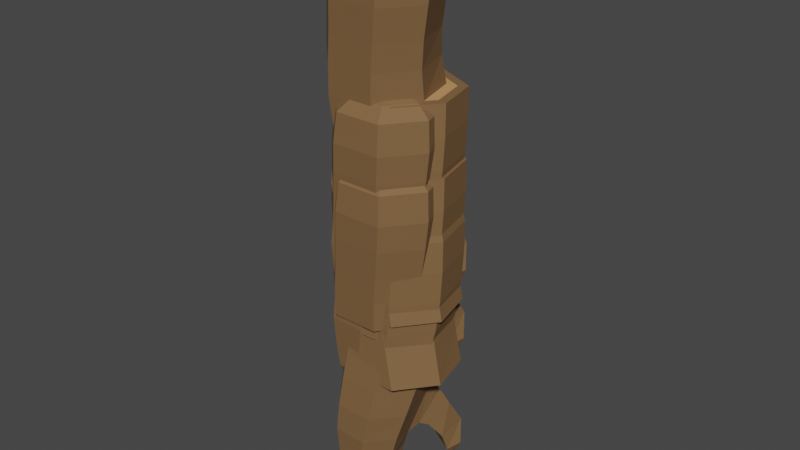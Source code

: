 # Source: Root.blend  (saved by Blender 2.81.16; exported with 4.5.12 LTS)
import bpy
from mathutils import Matrix  # noqa: F401  (used for matrix-valued properties, if any)

bpy.ops.wm.read_factory_settings(use_empty=True)
scene = bpy.context.scene
scene.name = 'Scene'

# ---- collections
col_collection = bpy.data.collections.new('Collection'); scene.collection.children.link(col_collection)

# ---- materials (node trees are filled in below, after node groups)
mat_material = bpy.data.materials.new('Material')
mat_material.alpha_threshold = 0.0
mat_material.use_transparent_shadow = False
mat_material.line_color = (0.0, 0.0, 0.0, 1.0)
mat_material_001 = bpy.data.materials.new('Material.001')
mat_material_001.use_transparent_shadow = False
mat_material_002 = bpy.data.materials.new('Material.002')
mat_material_002.use_transparent_shadow = False

# ---- material node trees
mat_material.use_nodes = True; mat_material.node_tree.nodes.clear()
_N = mat_material.node_tree.nodes; _L = mat_material.node_tree.links
n0 = _N.new('ShaderNodeOutputMaterial'); n0.name = 'Material Output'; n0.location = (300, 300)
n1 = _N.new('ShaderNodeBsdfPrincipled'); n1.name = 'Principled BSDF'; n1.location = (10, 300)
n1.distribution = 'GGX'
n1.subsurface_method = 'BURLEY'
n1.inputs[0].default_value = (0.2122, 0.1144, 0.04519, 1.0)
n1.inputs[2].default_value = 0.8
n1.inputs[3].default_value = 1.45
n1.inputs[27].default_value = (0.0, 0.0, 0.0, 1.0)
n1.inputs[28].default_value = 1.0
_L.new(n1.outputs[0], n0.inputs[0])
n0.is_active_output = True
mat_material_001.use_nodes = True; mat_material_001.node_tree.nodes.clear()
_N = mat_material_001.node_tree.nodes; _L = mat_material_001.node_tree.links
n0 = _N.new('ShaderNodeOutputMaterial'); n0.name = 'Material Output'; n0.location = (300, 300)
n1 = _N.new('ShaderNodeBsdfPrincipled'); n1.name = 'Principled BSDF'; n1.location = (10, 300)
n1.distribution = 'GGX'
n1.subsurface_method = 'BURLEY'
n1.inputs[0].default_value = (0.06998, 0.0664, 0.01054, 1.0)
n1.inputs[2].default_value = 0.8
n1.inputs[3].default_value = 1.45
n1.inputs[27].default_value = (0.0, 0.0, 0.0, 1.0)
n1.inputs[28].default_value = 1.0
_L.new(n1.outputs[0], n0.inputs[0])
n0.is_active_output = True
mat_material_002.use_nodes = True; mat_material_002.node_tree.nodes.clear()
_N = mat_material_002.node_tree.nodes; _L = mat_material_002.node_tree.links
n0 = _N.new('ShaderNodeOutputMaterial'); n0.name = 'Material Output'; n0.location = (300, 300)
n1 = _N.new('ShaderNodeBsdfPrincipled'); n1.name = 'Principled BSDF'; n1.location = (10, 300)
n1.distribution = 'GGX'
n1.subsurface_method = 'BURLEY'
n1.inputs[0].default_value = (0.5596, 0.294, 0.1099, 1.0)
n1.inputs[2].default_value = 0.8
n1.inputs[3].default_value = 1.45
n1.inputs[27].default_value = (0.0, 0.0, 0.0, 1.0)
n1.inputs[28].default_value = 1.0
_L.new(n1.outputs[0], n0.inputs[0])
n0.is_active_output = True

# ---- world
world_world = bpy.data.worlds.new('World'); scene.world = world_world
world_world.use_nodes = True; world_world.node_tree.nodes.clear()
_N = world_world.node_tree.nodes; _L = world_world.node_tree.links
n0 = _N.new('ShaderNodeOutputWorld'); n0.name = 'World Output'; n0.location = (300, 300)
n1 = _N.new('ShaderNodeBackground'); n1.name = 'Background'; n1.location = (10, 300)
n1.inputs[0].default_value = (0.05088, 0.05088, 0.05088, 1.0)
_L.new(n1.outputs[0], n0.inputs[0])
n0.is_active_output = True
world_world.color = (0.05088, 0.05088, 0.05088)
world_world.use_sun_shadow = False
world_world.sun_shadow_jitter_overblur = 0.0

# ---- meshes
me_circle = bpy.data.meshes.new('Circle')
me_circle.from_pydata([(-0.5603, 0.06952, -4.743), (-0.8313, -0.06307, -4.74), (-0.8936, -0.3556, -4.738), (-0.7058, -0.5903, -4.737), (-0.4057, -0.5955, -4.739), (-0.2151, -0.3628, -4.742), (-0.2832, -0.064, -4.744), (0.02618, -0.1818, 5.363), (-0.1246, -0.2496, 5.365), (-0.1499, -0.4025, 5.363), (-0.04414, -0.5252, 5.361), (0.1168, -0.5251, 5.36), (0.2142, -0.4025, 5.36), (0.175, -0.2498, 5.361), (-1.11, -0.4213, -4.049), (-1.146, -0.4224, -3.519), (-1.125, -0.3749, -2.981), (-1.062, -0.3224, -2.426), (-0.9881, -0.2604, -1.847), (-0.947, -0.2232, -1.259), (-0.9399, -0.2171, -0.7024), (-0.9212, -0.211, -0.1569), (-0.9033, -0.2062, 0.3768), (-1.009, -0.2041, 0.9275), (-1.1, -0.2036, 1.473), (-1.178, -0.2415, 2.012), (-1.232, -0.3371, 2.547), (-1.2, -0.4058, 3.081), (-1.081, 0.3301, 3.081), (-1.08, 0.4337, 2.547), (-1.001, 0.5441, 2.012), (-0.9258, 0.5704, 1.474), (-0.8351, 0.5718, 0.9283), (-0.7242, 0.5775, 0.3771), (-0.7383, 0.5781, -0.1546), (-0.7564, 0.5644, -0.6982), (-0.7688, 0.5272, -1.254), (-0.8191, 0.4513, -1.844), (-0.9096, 0.3458, -2.435), (-0.9861, 0.2552, -2.998), (-1.03, 0.145, -3.533), (-1.01, 0.06808, -4.055), (-0.5556, 0.2918, -4.064), (-0.279, 0.6903, -2.441), (-0.1512, 0.7738, -1.838), (-0.06819, 0.8636, -1.247), (-0.02959, 0.9132, -0.6936), (-0.006796, 0.9296, -0.1522), (7.363e-10, 0.9262, 0.3771), (-0.1144, 0.9172, 0.9275), (-0.2083, 0.9148, 1.473), (-0.2741, 0.9008, 2.012), (-0.34, 0.7997, 2.547), (-0.3633, 0.6686, 3.081), (0.395, 0.3343, 3.08), (0.408, 0.4586, 2.546), (0.4554, 0.5593, 2.011), (0.512, 0.5704, 1.472), (0.6111, 0.5718, 0.9256), (0.7241, 0.5775, 0.3771), (0.7226, 0.5792, -0.1513), (0.6935, 0.5668, -0.6917), (0.6271, 0.531, -1.244), (0.5117, 0.4568, -1.834), (0.3561, 0.3885, -2.442), (-0.08595, 0.06544, -4.067), (0.0296, -0.4395, -4.061), (0.1771, -0.4444, -3.546), (0.3412, -0.3983, -3.011), (0.4976, -0.329, -2.44), (0.6634, -0.2552, -1.838), (0.7932, -0.2185, -1.247), (0.8689, -0.2138, -0.6937), (0.9014, -0.2093, -0.1523), (0.903, -0.2061, 0.3771), (0.7955, -0.2041, 0.9239), (0.6928, -0.2036, 1.471), (0.6381, -0.2224, 2.01), (0.6061, -0.3262, 2.545), (0.6286, -0.414, 3.079), (0.1779, -0.9936, 3.079), (0.1264, -0.938, 2.545), (0.1365, -0.8552, 2.01), (0.1979, -0.8242, 1.471), (0.2993, -0.8263, 0.9239), (0.4018, -0.8345, 0.3771), (0.3943, -0.8424, -0.1547), (0.3641, -0.8411, -0.6984), (0.306, -0.821, -1.254), (0.1973, -0.8223, -1.844), (0.05993, -0.8623, -2.433), (-0.05909, -0.8972, -2.993), (-0.194, -0.8946, -3.528), (-0.2924, -0.8272, -4.052), (-0.795, -0.8137, -4.048), (-0.7789, -0.8788, -3.517), (-0.7113, -0.8883, -2.979), (-0.6291, -0.8623, -2.424), (-0.5354, -0.8283, -1.847), (-0.4687, -0.8232, -1.26), (-0.4412, -0.8427, -0.7025), (-0.4171, -0.8433, -0.157), (-0.4022, -0.8346, 0.3768), (-0.5039, -0.8263, 0.9256), (-0.6001, -0.8242, 1.472), (-0.6704, -0.862, 2.011), (-0.6855, -0.9356, 2.546), (-0.6319, -0.9853, 3.08), (-0.5657, -0.2684, -4.956), (0.03267, -0.3636, 5.385), (0.4136, 1.067, -3.863), (-0.02442, 1.246, -3.955), (0.1681, 0.4442, -3.754), (0.3717, 0.7542, -3.36), (-0.1792, 1.047, -3.421), (-0.3179, 0.723, -3.78), (-0.09443, 0.8692, -4.138), (0.2861, 0.6832, -4.093), (0.1267, 1.041, -4.59), (0.1718, 1.173, -4.559), (0.345, 1.081, -4.55), (0.2789, 0.9555, -4.597), (0.2665, 1.067, -4.64), (0.8571, -0.5315, 5.029), (-0.08357, 0.5232, 5.033), (-0.9064, -0.5231, 5.033), (-0.3799, -1.107, 5.031), (-0.774, 0.2042, 5.034), (0.6402, 0.1935, 5.031), (0.4056, -1.108, 5.029), (-0.8928, 0.25, 4.537), (-0.968, 0.261, 4.06), (-1.035, 0.2797, 3.541), (0.6213, 0.2352, 4.535), (0.5413, 0.2463, 4.057), (0.4444, 0.2715, 3.539), (0.3996, -1.131, 4.533), (0.3421, -1.094, 4.056), (0.252, -1.037, 3.538), (-0.5639, -1.028, 3.539), (-0.4943, -1.086, 4.057), (-0.4415, -1.126, 4.535), (0.6952, -0.4656, 3.538), (0.7985, -0.5059, 4.056), (0.869, -0.5286, 4.533), (-0.323, 0.6063, 3.541), (-0.2422, 0.5907, 4.059), (-0.1602, 0.5846, 4.537), (-1.143, -0.4486, 3.541), (-1.082, -0.4873, 4.059), (-1.019, -0.5139, 4.537), (-0.6149, -0.486, 5.227), (-0.01696, 0.2698, 5.227), (0.6354, -0.4887, 5.223), (-0.2503, -0.9073, 5.225), (0.3058, -0.9072, 5.223), (0.4926, 0.03439, 5.225), (-0.5119, 0.03844, 5.228), (0.1087, 1.21, -4.397), (0.03115, 0.964, -4.446), (0.4253, 1.047, -4.379), (0.3089, 0.8104, -4.446), (-0.9726, 0.04736, -4.516), (-0.1405, 0.04582, -4.521), (-0.3264, -0.7606, -4.515), (-1.066, -0.3963, -4.513), (-0.5615, 0.2487, -4.52), (-0.0371, -0.4078, -4.519), (-0.7817, -0.7522, -4.513), (-0.4594, 0.5303, -3.672), (-0.614, 0.3606, -3.759), (-0.4085, 0.7057, -2.71), (-0.3028, 0.8453, -3.018), (0.2934, 0.5749, -3.003), (0.2748, 0.3759, -2.712), (0.01288, 0.06157, -3.765), (0.08447, 0.2845, -3.66)], [], [(2, 1, 108), (12, 13, 109), (157, 151, 9, 8), (156, 152, 7, 13), (155, 153, 12, 11), (151, 154, 10, 9), (152, 157, 8, 7), (153, 156, 13, 12), (154, 155, 11, 10), (168, 164, 93, 94), (94, 93, 92, 95), (95, 92, 91, 96), (96, 91, 90, 97), (97, 90, 89, 98), (98, 89, 88, 99), (99, 88, 87, 100), (100, 87, 86, 101), (101, 86, 85, 102), (102, 85, 84, 103), (103, 84, 83, 104), (104, 83, 82, 105), (105, 82, 81, 106), (106, 81, 80, 107), (167, 163, 65, 66), (66, 65, 175, 67), (173, 176, 112, 113), (69, 64, 63, 70), (70, 63, 62, 71), (71, 62, 61, 72), (72, 61, 60, 73), (73, 60, 59, 74), (74, 59, 58, 75), (75, 58, 57, 76), (76, 57, 56, 77), (77, 56, 55, 78), (78, 55, 54, 79), (166, 162, 41, 42), (169, 172, 114, 115), (174, 171, 43, 64), (172, 173, 113, 114), (43, 38, 37, 44), (44, 37, 36, 45), (45, 36, 35, 46), (46, 35, 34, 47), (47, 34, 33, 48), (48, 33, 32, 49), (49, 32, 31, 50), (50, 31, 30, 51), (51, 30, 29, 52), (52, 29, 28, 53), (165, 168, 94, 14), (14, 94, 95, 15), (15, 95, 96, 16), (16, 96, 97, 17), (17, 97, 98, 18), (18, 98, 99, 19), (19, 99, 100, 20), (20, 100, 101, 21), (21, 101, 102, 22), (22, 102, 103, 23), (23, 103, 104, 24), (24, 104, 105, 25), (25, 105, 106, 26), (26, 106, 107, 27), (164, 167, 66, 93), (93, 66, 67, 92), (92, 67, 68, 91), (91, 68, 69, 90), (90, 69, 70, 89), (89, 70, 71, 88), (88, 71, 72, 87), (87, 72, 73, 86), (86, 73, 74, 85), (85, 74, 75, 84), (84, 75, 76, 83), (83, 76, 77, 82), (82, 77, 78, 81), (81, 78, 79, 80), (163, 166, 42, 65), (176, 169, 115, 112), (68, 174, 64, 69), (171, 39, 38, 43), (64, 43, 44, 63), (63, 44, 45, 62), (62, 45, 46, 61), (61, 46, 47, 60), (60, 47, 48, 59), (59, 48, 49, 58), (58, 49, 50, 57), (57, 50, 51, 56), (56, 51, 52, 55), (55, 52, 53, 54), (162, 165, 14, 41), (41, 14, 15, 40), (40, 15, 16, 39), (39, 16, 17, 38), (38, 17, 18, 37), (37, 18, 19, 36), (36, 19, 20, 35), (35, 20, 21, 34), (34, 21, 22, 33), (33, 22, 23, 32), (32, 23, 24, 31), (31, 24, 25, 30), (30, 25, 26, 29), (29, 26, 27, 28), (11, 12, 109), (0, 6, 108), (5, 4, 108), (3, 2, 108), (1, 0, 108), (6, 5, 108), (4, 3, 108), (13, 7, 109), (8, 9, 109), (10, 11, 109), (159, 158, 119, 118), (9, 10, 109), (7, 8, 109), (42, 41, 40, 170), (170, 40, 39, 171), (67, 175, 174, 68), (114, 113, 110, 111), (115, 114, 111, 116), (112, 115, 116, 117), (113, 112, 117, 110), (119, 120, 122), (158, 160, 120, 119), (161, 159, 118, 121), (160, 161, 121, 120), (144, 133, 128, 123), (120, 121, 122), (121, 118, 122), (118, 119, 122), (141, 136, 129, 126), (147, 130, 127, 124), (150, 141, 126, 125), (136, 144, 123, 129), (133, 147, 124, 128), (130, 150, 125, 127), (28, 27, 148, 132), (132, 148, 149, 131), (131, 149, 150, 130), (54, 53, 145, 135), (135, 145, 146, 134), (134, 146, 147, 133), (80, 79, 142, 138), (138, 142, 143, 137), (137, 143, 144, 136), (27, 107, 139, 148), (148, 139, 140, 149), (149, 140, 141, 150), (53, 28, 132, 145), (145, 132, 131, 146), (146, 131, 130, 147), (107, 80, 138, 139), (139, 138, 137, 140), (140, 137, 136, 141), (79, 54, 135, 142), (142, 135, 134, 143), (143, 134, 133, 144), (126, 129, 155, 154), (123, 128, 156, 153), (124, 127, 157, 152), (125, 126, 154, 151), (129, 123, 153, 155), (128, 124, 152, 156), (127, 125, 151, 157), (110, 117, 161, 160), (117, 116, 159, 161), (111, 110, 160, 158), (116, 111, 158, 159), (1, 2, 165, 162), (6, 0, 166, 163), (4, 5, 167, 164), (2, 3, 168, 165), (0, 1, 162, 166), (5, 6, 163, 167), (3, 4, 164, 168), (170, 171, 172, 169), (174, 175, 176, 173), (169, 176, 175, 170), (171, 174, 173, 172), (65, 42, 170, 175)])
me_circle.polygons.foreach_set('material_index', [0, 1, 0, 0, 0, 0, 0, 0, 0, 0, 0, 0, 0, 0, 0, 0, 0, 0, 0, 0, 0, 0, 0, 0, 0, 0, 0, 0, 0, 0, 0, 0, 0, 0, 0, 0, 0, 0, 0, 0, 0, 0, 0, 0, 0, 0, 0, 0, 0, 0, 0, 0, 0, 0, 0, 0, 0, 0, 0, 0, 0, 0, 0, 0, 0, 0, 0, 0, 0, 0, 0, 0, 0, 0, 0, 0, 0, 0, 0, 0, 0, 0, 0, 0, 0, 0, 0, 0, 0, 0, 0, 0, 0, 0, 0, 0, 0, 0, 0, 0, 0, 0, 0, 0, 0, 0, 1, 0, 0, 0, 0, 0, 0, 1, 1, 1, 0, 1, 1, 0, 0, 0, 0, 0, 0, 0, 0, 0, 0, 0, 0, 0, 0, 0, 0, 0, 0, 0, 0, 0, 0, 0, 0, 0, 0, 0, 0, 0, 0, 0, 0, 0, 0, 0, 0, 0, 0, 0, 0, 0, 0, 0, 0, 0, 0, 0, 0, 0, 0, 0, 0, 0, 0, 0, 0, 0, 0, 0, 0, 0, 0, 0, 0, 0])
_uv = me_circle.uv_layers.new(name='UVMap')
_uv.uv.foreach_set('vector', [0.0, 0.0, 0.0, 0.0, 0.0, 0.0, 0.0, 0.0, 0.0, 0.0, 0.0, 0.0, 0.0, 0.0, 0.0, 0.0, 0.0, 0.0, 0.0, 0.0, 0.0, 0.0, 0.0, 0.0, 0.0, 0.0, 0.0, 0.0, 0.0, 0.0, 0.0, 0.0, 0.0, 0.0, 0.0, 0.0, 0.0, 0.0, 0.0, 0.0, 0.0, 0.0, 0.0, 0.0, 0.0, 0.0, 0.0, 0.0, 0.0, 0.0, 0.0, 0.0, 0.0, 0.0, 0.0, 0.0, 0.0, 0.0, 0.0, 0.0, 0.0, 0.0, 0.0, 0.0, 0.0, 0.0, 0.0, 0.0, 0.0, 0.0, 0.0, 0.0, 0.0, 0.0, 0.0, 0.0, 0.0, 0.0, 0.0, 0.0, 0.0, 0.0, 0.0, 0.0, 0.0, 0.0, 0.0, 0.0, 0.0, 0.0, 0.0, 0.0, 0.0, 0.0, 0.0, 0.0, 0.0, 0.0, 0.0, 0.0, 0.0, 0.0, 0.0, 0.0, 0.0, 0.0, 0.0, 0.0, 0.0, 0.0, 0.0, 0.0, 0.0, 0.0, 0.0, 0.0, 0.0, 0.0, 0.0, 0.0, 0.0, 0.0, 0.0, 0.0, 0.0, 0.0, 0.0, 0.0, 0.0, 0.0, 0.0, 0.0, 0.0, 0.0, 0.0, 0.0, 0.0, 0.0, 0.0, 0.0, 0.0, 0.0, 0.0, 0.0, 0.0, 0.0, 0.0, 0.0, 0.0, 0.0, 0.0, 0.0, 0.0, 0.0, 0.0, 0.0, 0.0, 0.0, 0.0, 0.0, 0.0, 0.0, 0.0, 0.0, 0.0, 0.0, 0.0, 0.0, 0.0, 0.0, 0.0, 0.0, 0.0, 0.0, 0.0, 0.0, 0.0, 0.0, 0.0, 0.0, 0.0, 0.0, 0.0, 0.0, 0.0, 0.0, 0.0, 0.0, 0.0, 0.0, 0.0, 0.0, 0.0, 0.0, 0.0, 0.0, 0.0, 0.0, 0.0, 0.0, 0.0, 0.0, 0.0, 0.0, 0.0, 0.0, 0.0, 0.0, 0.0, 0.0, 0.0, 0.0, 0.0, 0.0, 0.0, 0.0, 0.0, 0.0, 0.0, 0.0, 0.0, 0.0, 0.0, 0.0, 0.0, 0.0, 0.0, 0.0, 0.0, 0.0, 0.0, 0.0, 0.0, 0.0, 0.0, 0.0, 0.0, 0.0, 0.0, 0.0, 0.0, 0.0, 0.0, 0.0, 0.0, 0.0, 0.0, 0.0, 0.0, 0.0, 0.0, 0.0, 0.0, 0.0, 0.0, 0.0, 0.0, 0.0, 0.0, 0.0, 0.0, 0.0, 0.0, 0.0, 0.0, 0.0, 0.0, 0.0, 0.0, 0.0, 0.0, 0.0, 0.0, 0.0, 0.0, 0.0, 0.0, 0.0, 0.0, 0.0, 0.0, 0.0, 0.0, 0.0, 0.0, 0.0, 0.0, 0.0, 0.0, 0.0, 0.0, 0.0, 0.0, 0.0, 0.0, 0.0, 0.0, 0.0, 0.0, 0.0, 0.0, 0.0, 0.0, 0.0, 0.0, 0.0, 0.0, 0.0, 0.0, 0.0, 0.0, 0.0, 0.0, 0.0, 0.0, 0.0, 0.0, 0.0, 0.0, 0.0, 0.0, 0.0, 0.0, 0.0, 0.0, 0.0, 0.0, 0.0, 0.0, 0.0, 0.0, 0.0, 0.0, 0.0, 0.0, 0.0, 0.0, 0.0, 0.0, 0.0, 0.0, 0.0, 0.0, 0.0, 0.0, 0.0, 0.0, 0.0, 0.0, 0.0, 0.0, 0.0, 0.0, 0.0, 0.0, 0.0, 0.0, 0.0, 0.0, 0.0, 0.0, 0.0, 0.0, 0.0, 0.0, 0.0, 0.0, 0.0, 0.0, 0.0, 0.0, 0.0, 0.0, 0.0, 0.0, 0.0, 0.0, 0.0, 0.0, 0.0, 0.0, 0.0, 0.0, 0.0, 0.0, 0.0, 0.0, 0.0, 0.0, 0.0, 0.0, 0.0, 0.0, 0.0, 0.0, 0.0, 0.0, 0.0, 0.0, 0.0, 0.0, 0.0, 0.0, 0.0, 0.0, 0.0, 0.0, 0.0, 0.0, 0.0, 0.0, 0.0, 0.0, 0.0, 0.0, 0.0, 0.0, 0.0, 0.0, 0.0, 0.0, 0.0, 0.0, 0.0, 0.0, 0.0, 0.0, 0.0, 0.0, 0.0, 0.0, 0.0, 0.0, 0.0, 0.0, 0.0, 0.0, 0.0, 0.0, 0.0, 0.0, 0.0, 0.0, 0.0, 0.0, 0.0, 0.0, 0.0, 0.0, 0.0, 0.0, 0.0, 0.0, 0.0, 0.0, 0.0, 0.0, 0.0, 0.0, 0.0, 0.0, 0.0, 0.0, 0.0, 0.0, 0.0, 0.0, 0.0, 0.0, 0.0, 0.0, 0.0, 0.0, 0.0, 0.0, 0.0, 0.0, 0.0, 0.0, 0.0, 0.0, 0.0, 0.0, 0.0, 0.0, 0.0, 0.0, 0.0, 0.0, 0.0, 0.0, 0.0, 0.0, 0.0, 0.0, 0.0, 0.0, 0.0, 0.0, 0.0, 0.0, 0.0, 0.0, 0.0, 0.0, 0.0, 0.0, 0.0, 0.0, 0.0, 0.0, 0.0, 0.0, 0.0, 0.0, 0.0, 0.0, 0.0, 0.0, 0.0, 0.0, 0.0, 0.0, 0.0, 0.0, 0.0, 0.0, 0.0, 0.0, 0.0, 0.0, 0.0, 0.0, 0.0, 0.0, 0.0, 0.0, 0.0, 0.0, 0.0, 0.0, 0.0, 0.0, 0.0, 0.0, 0.0, 0.0, 0.0, 0.0, 0.0, 0.0, 0.0, 0.0, 0.0, 0.0, 0.0, 0.0, 0.0, 0.0, 0.0, 0.0, 0.0, 0.0, 0.0, 0.0, 0.0, 0.0, 0.0, 0.0, 0.0, 0.0, 0.0, 0.0, 0.0, 0.0, 0.0, 0.0, 0.0, 0.0, 0.0, 0.0, 0.0, 0.0, 0.0, 0.0, 0.0, 0.0, 0.0, 0.0, 0.0, 0.0, 0.0, 0.0, 0.0, 0.0, 0.0, 0.0, 0.0, 0.0, 0.0, 0.0, 0.0, 0.0, 0.0, 0.0, 0.0, 0.0, 0.0, 0.0, 0.0, 0.0, 0.0, 0.0, 0.0, 0.0, 0.0, 0.0, 0.0, 0.0, 0.0, 0.0, 0.0, 0.0, 0.0, 0.0, 0.0, 0.0, 0.0, 0.0, 0.0, 0.0, 0.0, 0.0, 0.0, 0.0, 0.0, 0.0, 0.0, 0.0, 0.0, 0.0, 0.0, 0.0, 0.0, 0.0, 0.0, 0.0, 0.0, 0.0, 0.0, 0.0, 0.0, 0.0, 0.0, 0.0, 0.0, 0.0, 0.0, 0.0, 0.0, 0.0, 0.0, 0.0, 0.0, 0.0, 0.0, 0.0, 0.0, 0.0, 0.0, 0.0, 0.0, 0.0, 0.0, 0.0, 0.0, 0.0, 0.0, 0.0, 0.0, 0.0, 0.0, 0.0, 0.0, 0.0, 0.0, 0.0, 0.0, 0.0, 0.0, 0.0, 0.0, 0.0, 0.0, 0.0, 0.0, 0.0, 0.0, 0.0, 0.0, 0.0, 0.0, 0.0, 0.0, 0.0, 0.0, 0.0, 0.0, 0.0, 0.0, 0.0, 0.0, 0.0, 0.0, 0.0, 0.0, 0.0, 0.0, 0.0, 0.0, 0.0, 0.0, 0.0, 0.0, 0.0, 0.0, 0.0, 0.0, 0.0, 0.0, 0.0, 0.0, 0.0, 0.0, 0.0, 0.0, 0.0, 0.0, 0.0, 0.0, 0.0, 0.0, 0.0, 0.0, 0.0, 0.0, 0.0, 0.0, 0.0, 0.0, 0.0, 0.0, 0.0, 0.0, 0.0, 0.0, 0.0, 0.0, 0.0, 0.0, 0.0, 0.0, 0.0, 0.0, 0.0, 0.0, 0.0, 0.0, 0.0, 0.0, 0.0, 0.0, 0.0, 0.0, 0.0, 0.0, 0.0, 0.0, 0.0, 0.0, 0.0, 0.0, 0.0, 0.0, 0.0, 0.0, 0.0, 0.0, 0.0, 0.0, 0.0, 0.0, 0.0, 0.0, 0.0, 0.0, 0.0, 0.0, 0.0, 0.0, 0.0, 0.0, 0.0, 0.0, 0.0, 0.0, 0.0, 0.0, 0.0, 0.0, 0.0, 0.0, 0.0, 0.0, 0.0, 0.0, 0.0, 0.0, 0.0, 0.0, 0.0, 0.0, 0.0, 0.0, 0.0, 0.0, 0.0, 0.0, 0.0, 0.0, 0.0, 0.0, 0.0, 0.0, 0.0, 0.0, 0.0, 0.0, 0.0, 0.0, 0.0, 0.0, 0.0, 0.0, 0.0, 0.0, 0.0, 0.0, 0.0, 0.0, 0.0, 0.0, 0.0, 0.0, 0.0, 0.0, 0.0, 0.0, 0.0, 0.0, 0.0, 0.0, 0.0, 0.0, 0.0, 0.0, 0.0, 0.0, 0.0, 0.0, 0.0, 0.0, 0.0, 0.0, 0.0, 0.0, 0.0, 0.0, 0.0, 0.0, 0.0, 0.0, 0.0, 0.0, 0.0, 0.0, 0.0, 0.0, 0.0, 0.0, 0.0, 0.0, 0.0, 0.0, 0.0, 0.0, 0.0, 0.0, 0.0, 0.0, 0.0, 0.0, 0.0, 0.0, 0.0, 0.0, 0.0, 0.0, 0.0, 0.0, 0.0, 0.0, 0.0, 0.0, 0.0, 0.0, 0.0, 0.0, 0.0, 0.0, 0.0, 0.0, 0.0, 0.0, 0.0, 0.0, 0.0, 0.0, 0.0, 0.0, 0.0, 0.0, 0.0, 0.0, 0.0, 0.0, 0.0, 0.0, 0.0, 0.0, 0.0, 0.0, 0.0, 0.0, 0.0, 0.0, 0.0, 0.0, 0.0, 0.0, 0.0, 0.0, 0.0, 0.0, 0.0, 0.0, 0.0, 0.0, 0.0, 0.0, 0.0, 0.0, 0.0, 0.0, 0.0, 0.0, 0.0, 0.0, 0.0, 0.0, 0.0, 0.0, 0.0, 0.0, 0.0, 0.0, 0.0, 0.0, 0.0, 0.0, 0.0, 0.0, 0.0, 0.0, 0.0, 0.0, 0.0, 0.0, 0.0, 0.0, 0.0, 0.0, 0.0, 0.0, 0.0, 0.0, 0.0, 0.0, 0.0, 0.0, 0.0, 0.0, 0.0, 0.0, 0.0, 0.0, 0.0, 0.0, 0.0, 0.0, 0.0, 0.0, 0.0, 0.0, 0.0, 0.0, 0.0, 0.0, 0.0, 0.0, 0.0, 0.0, 0.0, 0.0, 0.0, 0.0, 0.0, 0.0, 0.0, 0.0, 0.0, 0.0, 0.0, 0.0, 0.0, 0.0, 0.0, 0.0, 0.0, 0.0, 0.0, 0.0, 0.0, 0.0, 0.0, 0.0, 0.0, 0.0, 0.0, 0.0, 0.0, 0.0, 0.0, 0.0, 0.0, 0.0, 0.0, 0.0, 0.0, 0.0, 0.0, 0.0, 0.0, 0.0, 0.0, 0.0, 0.0, 0.0, 0.0, 0.0, 0.0, 0.0, 0.0, 0.0, 0.0, 0.0, 0.0, 0.0, 0.0, 0.0, 0.0, 0.0, 0.0, 0.0, 0.0, 0.0, 0.0, 0.0, 0.0, 0.0, 0.0, 0.0, 0.0, 0.0, 0.0, 0.0, 0.0, 0.0, 0.0, 0.0, 0.0, 0.0, 0.0, 0.0, 0.0, 0.0, 0.0, 0.0, 0.0, 0.0, 0.0, 0.0, 0.0, 0.0, 0.0, 0.0, 0.0, 0.0, 0.0, 0.0, 0.0, 0.0, 0.0, 0.0, 0.0, 0.0, 0.0, 0.0, 0.0, 0.0, 0.0, 0.0, 0.0, 0.0, 0.0, 0.0, 0.0, 0.0, 0.0, 0.0, 0.0, 0.0, 0.0, 0.0, 0.0, 0.0, 0.0, 0.0, 0.0, 0.0, 0.0, 0.0, 0.0, 0.0, 0.0, 0.0, 0.0, 0.0, 0.0, 0.0, 0.0, 0.0, 0.0, 0.0, 0.0, 0.0, 0.0, 0.0, 0.0, 0.0, 0.0, 0.0, 0.0, 0.0, 0.0, 0.0, 0.0, 0.0, 0.0, 0.0, 0.0, 0.0, 0.0, 0.0, 0.0, 0.0, 0.0, 0.0, 0.0, 0.0, 0.0, 0.0, 0.0, 0.0, 0.0, 0.0, 0.0, 0.0, 0.0, 0.0, 0.0, 0.0, 0.0, 0.0, 0.0, 0.0, 0.0, 0.0, 0.0, 0.0, 0.0, 0.0, 0.0, 0.0, 0.0, 0.0, 0.0, 0.0, 0.0, 0.0, 0.0, 0.0, 0.0, 0.0, 0.0, 0.0, 0.0, 0.0, 0.0, 0.0, 0.0, 0.0, 0.0, 0.0, 0.0, 0.0, 0.0, 0.0, 0.0, 0.0, 0.0, 0.0, 0.0, 0.0, 0.0, 0.0, 0.0, 0.0, 0.0, 0.0, 0.0, 0.0, 0.0, 0.0, 0.0, 0.0, 0.0, 0.0, 0.0, 0.0, 0.0, 0.0, 0.0, 0.0, 0.0, 0.0, 0.0, 0.0, 0.0, 0.0, 0.0, 0.0, 0.0, 0.0, 0.0, 0.0, 0.0, 0.0, 0.0, 0.0, 0.0, 0.0, 0.0, 0.0, 0.0, 0.0, 0.0, 0.0, 0.0, 0.0, 0.0, 0.0, 0.0, 0.0, 0.0, 0.0, 0.0, 0.0, 0.0, 0.0, 0.0, 0.0, 0.0, 0.0, 0.0, 0.0, 0.0, 0.0, 0.0, 0.0, 0.0, 0.0, 0.0, 0.0, 0.0, 0.0, 0.0, 0.0, 0.0, 0.0, 0.0, 0.0, 0.0, 0.0, 0.0, 0.0, 0.0, 0.0, 0.0, 0.0, 0.0, 0.0, 0.0, 0.0, 0.0, 0.0, 0.0, 0.0, 0.0, 0.0, 0.0, 0.0, 0.0, 0.0, 0.0, 0.0, 0.0, 0.0, 0.0, 0.0, 0.0, 0.0, 0.0, 0.0, 0.0, 0.0, 0.0, 0.0, 0.0, 0.0, 0.0, 0.0, 0.0, 0.0, 0.0, 0.0, 0.0, 0.0, 0.0, 0.0, 0.0, 0.0, 0.0, 0.0, 0.0, 0.0, 0.0, 0.0, 0.0, 0.0, 0.0, 0.0, 0.0, 0.0, 0.0, 0.0, 0.0, 0.0, 0.0, 0.0, 0.0, 0.0, 0.0, 0.0, 0.0, 0.0, 0.0, 0.0, 0.0, 0.0, 0.0, 0.0, 0.0, 0.0, 0.0, 0.0, 0.0, 0.0, 0.0, 0.0, 0.0, 0.0, 0.0, 0.0, 0.0, 0.0, 0.0, 0.0, 0.0, 0.0, 0.0, 0.0, 0.0, 0.0, 0.0, 0.0, 0.0, 0.0, 0.0, 0.0, 0.0, 0.0, 0.0, 0.0, 0.0, 0.0])
me_circle.materials.append(mat_material)
me_circle.materials.append(mat_material_001)
me_circle.use_remesh_fix_poles = True
me_circle.use_remesh_preserve_attributes = False
me_circle.use_mirror_vertex_groups = False
me_circle.update()
me_circle_001 = bpy.data.meshes.new('Circle.001')
me_circle_001.from_pydata([(-0.5603, 0.06952, -2.519), (-0.8313, -0.06307, -2.516), (-0.8936, -0.3556, -2.514), (-0.7058, -0.5903, -2.513), (-0.4057, -0.5955, -2.515), (-0.2151, -0.3628, -2.518), (-0.2832, -0.064, -2.521), (-1.11, -0.4213, -1.825), (-1.146, -0.4224, -1.295), (-1.125, -0.3749, -0.7572), (-1.062, -0.3224, -0.2021), (-0.9881, -0.2604, 0.3768), (-0.947, -0.2232, 0.9642), (-0.9399, -0.2171, 1.521), (-0.9212, -0.211, 2.067), (-0.741, -0.1692, 2.6), (-0.594, 0.4736, 2.601), (-0.7383, 0.5781, 2.069), (-0.7564, 0.5644, 1.525), (-0.7688, 0.5272, 0.97), (-0.8191, 0.4513, 0.3799), (-0.9096, 0.3458, -0.2114), (-0.9861, 0.2552, -0.774), (-1.03, 0.145, -1.309), (-1.01, 0.06808, -1.832), (-0.5556, 0.2918, -1.84), (-0.279, 0.6903, -0.2174), (-0.1512, 0.7738, 0.3861), (-0.06819, 0.8636, 0.9766), (-0.02959, 0.9132, 1.53), (-0.006796, 0.9296, 2.071), (-6.656e-07, 0.7597, 2.601), (0.594, 0.4737, 2.601), (0.7226, 0.5792, 2.072), (0.6935, 0.5668, 1.532), (0.6271, 0.531, 0.9793), (0.5117, 0.4568, 0.3893), (0.3561, 0.3885, -0.2181), (-0.08595, 0.06544, -1.843), (0.0296, -0.4395, -1.838), (0.1771, -0.4444, -1.322), (0.3412, -0.3983, -0.7875), (0.4976, -0.329, -0.2164), (0.6634, -0.2552, 0.3859), (0.7932, -0.2185, 0.9764), (0.8689, -0.2138, 1.53), (0.9014, -0.2093, 2.071), (0.7407, -0.169, 2.601), (0.3296, -0.6845, 2.601), (0.3943, -0.8424, 2.069), (0.3641, -0.8411, 1.525), (0.306, -0.821, 0.9697), (0.1973, -0.8223, 0.3795), (0.05993, -0.8623, -0.2093), (-0.05909, -0.8972, -0.7694), (-0.194, -0.8946, -1.305), (-0.2924, -0.8272, -1.829), (-0.795, -0.8137, -1.824), (-0.7789, -0.8788, -1.294), (-0.7113, -0.8883, -0.755), (-0.6291, -0.8623, -0.2008), (-0.5354, -0.8283, 0.3767), (-0.4687, -0.8232, 0.9641), (-0.4412, -0.8427, 1.521), (-0.4171, -0.8433, 2.067), (-0.33, -0.6846, 2.6), (-0.5657, -0.2684, -2.732), (0.4136, 1.067, -1.64), (-0.02442, 1.246, -1.732), (0.1681, 0.4442, -1.531), (0.3717, 0.7542, -1.137), (-0.1792, 1.047, -1.198), (-0.3179, 0.723, -1.556), (-0.09443, 0.8692, -1.914), (0.2861, 0.6832, -1.869), (0.1267, 1.041, -2.367), (0.1718, 1.173, -2.335), (0.345, 1.081, -2.326), (0.2789, 0.9555, -2.373), (0.2665, 1.067, -2.416), (0.1087, 1.21, -2.174), (0.03115, 0.964, -2.222), (0.4253, 1.047, -2.155), (0.3089, 0.8104, -2.223), (-0.9726, 0.04736, -2.293), (-0.1405, 0.04582, -2.298), (-0.3264, -0.7606, -2.291), (-1.066, -0.3963, -2.29), (-0.5615, 0.2487, -2.296), (-0.0371, -0.4078, -2.295), (-0.7817, -0.7522, -2.289), (-0.4594, 0.5303, -1.448), (-0.614, 0.3606, -1.536), (-0.4085, 0.7057, -0.4866), (-0.3028, 0.8453, -0.7945), (0.2934, 0.5749, -0.7792), (0.2748, 0.3759, -0.4881), (0.01288, 0.06157, -1.542), (0.08447, 0.2845, -1.437), (0.4018, -0.8345, 2.601), (-0.4022, -0.8346, 2.6), (0.7241, 0.5775, 2.601), (0.903, -0.2061, 2.601), (-0.7242, 0.5775, 2.601), (7.363e-10, 0.9262, 2.601), (-0.9033, -0.2062, 2.6)], [], [(2, 1, 66), (90, 86, 56, 57), (57, 56, 55, 58), (58, 55, 54, 59), (59, 54, 53, 60), (60, 53, 52, 61), (61, 52, 51, 62), (62, 51, 50, 63), (63, 50, 49, 64), (64, 49, 99, 100), (48, 47, 32, 31, 16, 15, 65), (89, 85, 38, 39), (39, 38, 97, 40), (95, 98, 69, 70), (42, 37, 36, 43), (43, 36, 35, 44), (44, 35, 34, 45), (45, 34, 33, 46), (46, 33, 101, 102), (88, 84, 24, 25), (91, 94, 71, 72), (96, 93, 26, 37), (94, 95, 70, 71), (26, 21, 20, 27), (27, 20, 19, 28), (28, 19, 18, 29), (29, 18, 17, 30), (30, 17, 103, 104), (87, 90, 57, 7), (7, 57, 58, 8), (8, 58, 59, 9), (9, 59, 60, 10), (10, 60, 61, 11), (11, 61, 62, 12), (12, 62, 63, 13), (13, 63, 64, 14), (14, 64, 100, 105), (86, 89, 39, 56), (56, 39, 40, 55), (55, 40, 41, 54), (54, 41, 42, 53), (53, 42, 43, 52), (52, 43, 44, 51), (51, 44, 45, 50), (50, 45, 46, 49), (49, 46, 102, 99), (85, 88, 25, 38), (98, 91, 72, 69), (41, 96, 37, 42), (93, 22, 21, 26), (37, 26, 27, 36), (36, 27, 28, 35), (35, 28, 29, 34), (34, 29, 30, 33), (33, 30, 104, 101), (84, 87, 7, 24), (24, 7, 8, 23), (23, 8, 9, 22), (22, 9, 10, 21), (21, 10, 11, 20), (20, 11, 12, 19), (19, 12, 13, 18), (18, 13, 14, 17), (17, 14, 105, 103), (0, 6, 66), (5, 4, 66), (3, 2, 66), (1, 0, 66), (6, 5, 66), (4, 3, 66), (81, 80, 76, 75), (25, 24, 23, 92), (92, 23, 22, 93), (40, 97, 96, 41), (71, 70, 67, 68), (72, 71, 68, 73), (69, 72, 73, 74), (70, 69, 74, 67), (76, 77, 79), (80, 82, 77, 76), (83, 81, 75, 78), (82, 83, 78, 77), (77, 78, 79), (78, 75, 79), (75, 76, 79), (67, 74, 83, 82), (74, 73, 81, 83), (68, 67, 82, 80), (73, 68, 80, 81), (1, 2, 87, 84), (6, 0, 88, 85), (4, 5, 89, 86), (2, 3, 90, 87), (0, 1, 84, 88), (5, 6, 85, 89), (3, 4, 86, 90), (92, 93, 94, 91), (96, 97, 98, 95), (91, 98, 97, 92), (93, 96, 95, 94), (38, 25, 92, 97), (48, 65, 100, 99), (32, 47, 102, 101), (16, 31, 104, 103), (65, 15, 105, 100), (47, 48, 99, 102), (31, 32, 101, 104), (15, 16, 103, 105)])
me_circle_001.polygons.foreach_set('material_index', [0, 0, 0, 0, 0, 0, 0, 0, 0, 0, 2, 0, 0, 0, 0, 0, 0, 0, 0, 0, 0, 0, 0, 0, 0, 0, 0, 0, 0, 0, 0, 0, 0, 0, 0, 0, 0, 0, 0, 0, 0, 0, 0, 0, 0, 0, 0, 0, 0, 0, 0, 0, 0, 0, 0, 0, 0, 0, 0, 0, 0, 0, 0, 0, 0, 0, 0, 0, 0, 0, 0, 0, 0, 0, 0, 0, 0, 0, 0, 0, 0, 0, 0, 0, 0, 0, 0, 0, 0, 0, 0, 0, 0, 0, 0, 0, 0, 0, 0, 0, 0, 0, 0, 0, 0, 0, 0, 0])
_uv = me_circle_001.uv_layers.new(name='UVMap')
_uv.uv.foreach_set('vector', [0.0, 0.0, 0.0, 0.0, 0.0, 0.0, 0.0, 0.0, 0.0, 0.0, 0.0, 0.0, 0.0, 0.0, 0.0, 0.0, 0.0, 0.0, 0.0, 0.0, 0.0, 0.0, 0.0, 0.0, 0.0, 0.0, 0.0, 0.0, 0.0, 0.0, 0.0, 0.0, 0.0, 0.0, 0.0, 0.0, 0.0, 0.0, 0.0, 0.0, 0.0, 0.0, 0.0, 0.0, 0.0, 0.0, 0.0, 0.0, 0.0, 0.0, 0.0, 0.0, 0.0, 0.0, 0.0, 0.0, 0.0, 0.0, 0.0, 0.0, 0.0, 0.0, 0.0, 0.0, 0.0, 0.0, 0.0, 0.0, 0.0, 0.0, 0.0, 0.0, 0.0, 0.0, 0.0, 0.0, 0.0, 0.0, 0.0, 0.0, 0.0, 0.0, 0.0, 0.0, 0.0, 0.0, 0.0, 0.0, 0.0, 0.0, 0.0, 0.0, 0.0, 0.0, 0.0, 0.0, 0.0, 0.0, 0.0, 0.0, 0.0, 0.0, 0.0, 0.0, 0.0, 0.0, 0.0, 0.0, 0.0, 0.0, 0.0, 0.0, 0.0, 0.0, 0.0, 0.0, 0.0, 0.0, 0.0, 0.0, 0.0, 0.0, 0.0, 0.0, 0.0, 0.0, 0.0, 0.0, 0.0, 0.0, 0.0, 0.0, 0.0, 0.0, 0.0, 0.0, 0.0, 0.0, 0.0, 0.0, 0.0, 0.0, 0.0, 0.0, 0.0, 0.0, 0.0, 0.0, 0.0, 0.0, 0.0, 0.0, 0.0, 0.0, 0.0, 0.0, 0.0, 0.0, 0.0, 0.0, 0.0, 0.0, 0.0, 0.0, 0.0, 0.0, 0.0, 0.0, 0.0, 0.0, 0.0, 0.0, 0.0, 0.0, 0.0, 0.0, 0.0, 0.0, 0.0, 0.0, 0.0, 0.0, 0.0, 0.0, 0.0, 0.0, 0.0, 0.0, 0.0, 0.0, 0.0, 0.0, 0.0, 0.0, 0.0, 0.0, 0.0, 0.0, 0.0, 0.0, 0.0, 0.0, 0.0, 0.0, 0.0, 0.0, 0.0, 0.0, 0.0, 0.0, 0.0, 0.0, 0.0, 0.0, 0.0, 0.0, 0.0, 0.0, 0.0, 0.0, 0.0, 0.0, 0.0, 0.0, 0.0, 0.0, 0.0, 0.0, 0.0, 0.0, 0.0, 0.0, 0.0, 0.0, 0.0, 0.0, 0.0, 0.0, 0.0, 0.0, 0.0, 0.0, 0.0, 0.0, 0.0, 0.0, 0.0, 0.0, 0.0, 0.0, 0.0, 0.0, 0.0, 0.0, 0.0, 0.0, 0.0, 0.0, 0.0, 0.0, 0.0, 0.0, 0.0, 0.0, 0.0, 0.0, 0.0, 0.0, 0.0, 0.0, 0.0, 0.0, 0.0, 0.0, 0.0, 0.0, 0.0, 0.0, 0.0, 0.0, 0.0, 0.0, 0.0, 0.0, 0.0, 0.0, 0.0, 0.0, 0.0, 0.0, 0.0, 0.0, 0.0, 0.0, 0.0, 0.0, 0.0, 0.0, 0.0, 0.0, 0.0, 0.0, 0.0, 0.0, 0.0, 0.0, 0.0, 0.0, 0.0, 0.0, 0.0, 0.0, 0.0, 0.0, 0.0, 0.0, 0.0, 0.0, 0.0, 0.0, 0.0, 0.0, 0.0, 0.0, 0.0, 0.0, 0.0, 0.0, 0.0, 0.0, 0.0, 0.0, 0.0, 0.0, 0.0, 0.0, 0.0, 0.0, 0.0, 0.0, 0.0, 0.0, 0.0, 0.0, 0.0, 0.0, 0.0, 0.0, 0.0, 0.0, 0.0, 0.0, 0.0, 0.0, 0.0, 0.0, 0.0, 0.0, 0.0, 0.0, 0.0, 0.0, 0.0, 0.0, 0.0, 0.0, 0.0, 0.0, 0.0, 0.0, 0.0, 0.0, 0.0, 0.0, 0.0, 0.0, 0.0, 0.0, 0.0, 0.0, 0.0, 0.0, 0.0, 0.0, 0.0, 0.0, 0.0, 0.0, 0.0, 0.0, 0.0, 0.0, 0.0, 0.0, 0.0, 0.0, 0.0, 0.0, 0.0, 0.0, 0.0, 0.0, 0.0, 0.0, 0.0, 0.0, 0.0, 0.0, 0.0, 0.0, 0.0, 0.0, 0.0, 0.0, 0.0, 0.0, 0.0, 0.0, 0.0, 0.0, 0.0, 0.0, 0.0, 0.0, 0.0, 0.0, 0.0, 0.0, 0.0, 0.0, 0.0, 0.0, 0.0, 0.0, 0.0, 0.0, 0.0, 0.0, 0.0, 0.0, 0.0, 0.0, 0.0, 0.0, 0.0, 0.0, 0.0, 0.0, 0.0, 0.0, 0.0, 0.0, 0.0, 0.0, 0.0, 0.0, 0.0, 0.0, 0.0, 0.0, 0.0, 0.0, 0.0, 0.0, 0.0, 0.0, 0.0, 0.0, 0.0, 0.0, 0.0, 0.0, 0.0, 0.0, 0.0, 0.0, 0.0, 0.0, 0.0, 0.0, 0.0, 0.0, 0.0, 0.0, 0.0, 0.0, 0.0, 0.0, 0.0, 0.0, 0.0, 0.0, 0.0, 0.0, 0.0, 0.0, 0.0, 0.0, 0.0, 0.0, 0.0, 0.0, 0.0, 0.0, 0.0, 0.0, 0.0, 0.0, 0.0, 0.0, 0.0, 0.0, 0.0, 0.0, 0.0, 0.0, 0.0, 0.0, 0.0, 0.0, 0.0, 0.0, 0.0, 0.0, 0.0, 0.0, 0.0, 0.0, 0.0, 0.0, 0.0, 0.0, 0.0, 0.0, 0.0, 0.0, 0.0, 0.0, 0.0, 0.0, 0.0, 0.0, 0.0, 0.0, 0.0, 0.0, 0.0, 0.0, 0.0, 0.0, 0.0, 0.0, 0.0, 0.0, 0.0, 0.0, 0.0, 0.0, 0.0, 0.0, 0.0, 0.0, 0.0, 0.0, 0.0, 0.0, 0.0, 0.0, 0.0, 0.0, 0.0, 0.0, 0.0, 0.0, 0.0, 0.0, 0.0, 0.0, 0.0, 0.0, 0.0, 0.0, 0.0, 0.0, 0.0, 0.0, 0.0, 0.0, 0.0, 0.0, 0.0, 0.0, 0.0, 0.0, 0.0, 0.0, 0.0, 0.0, 0.0, 0.0, 0.0, 0.0, 0.0, 0.0, 0.0, 0.0, 0.0, 0.0, 0.0, 0.0, 0.0, 0.0, 0.0, 0.0, 0.0, 0.0, 0.0, 0.0, 0.0, 0.0, 0.0, 0.0, 0.0, 0.0, 0.0, 0.0, 0.0, 0.0, 0.0, 0.0, 0.0, 0.0, 0.0, 0.0, 0.0, 0.0, 0.0, 0.0, 0.0, 0.0, 0.0, 0.0, 0.0, 0.0, 0.0, 0.0, 0.0, 0.0, 0.0, 0.0, 0.0, 0.0, 0.0, 0.0, 0.0, 0.0, 0.0, 0.0, 0.0, 0.0, 0.0, 0.0, 0.0, 0.0, 0.0, 0.0, 0.0, 0.0, 0.0, 0.0, 0.0, 0.0, 0.0, 0.0, 0.0, 0.0, 0.0, 0.0, 0.0, 0.0, 0.0, 0.0, 0.0, 0.0, 0.0, 0.0, 0.0, 0.0, 0.0, 0.0, 0.0, 0.0, 0.0, 0.0, 0.0, 0.0, 0.0, 0.0, 0.0, 0.0, 0.0, 0.0, 0.0, 0.0, 0.0, 0.0, 0.0, 0.0, 0.0, 0.0, 0.0, 0.0, 0.0, 0.0, 0.0, 0.0, 0.0, 0.0, 0.0, 0.0, 0.0, 0.0, 0.0, 0.0, 0.0, 0.0, 0.0, 0.0, 0.0, 0.0, 0.0, 0.0, 0.0, 0.0, 0.0, 0.0, 0.0, 0.0, 0.0, 0.0, 0.0, 0.0, 0.0, 0.0, 0.0, 0.0, 0.0, 0.0, 0.0, 0.0, 0.0, 0.0, 0.0, 0.0, 0.0, 0.0, 0.0, 0.0, 0.0, 0.0, 0.0, 0.0, 0.0, 0.0, 0.0, 0.0, 0.0, 0.0, 0.0, 0.0, 0.0, 0.0, 0.0, 0.0, 0.0, 0.0, 0.0, 0.0, 0.0, 0.0, 0.0, 0.0, 0.0, 0.0, 0.0, 0.0, 0.0, 0.0, 0.0, 0.0, 0.0, 0.0, 0.0, 0.0, 0.0, 0.0, 0.0, 0.0, 0.0, 0.0, 0.0, 0.0, 0.0, 0.0, 0.0, 0.0, 0.0, 0.0, 0.0, 0.0, 0.0, 0.0, 0.0, 0.0, 0.0, 0.0, 0.0, 0.0, 0.0, 0.0, 0.0, 0.0, 0.0, 0.0, 0.0, 0.0, 0.0, 0.0, 0.0, 0.0, 0.0, 0.0, 0.0, 0.0, 0.0, 0.0, 0.0, 0.0, 0.0, 0.0, 0.0, 0.0, 0.0, 0.0, 0.0, 0.0, 0.0, 0.0])
me_circle_001.materials.append(mat_material)
me_circle_001.materials.append(mat_material_001)
me_circle_001.materials.append(mat_material_002)
me_circle_001.use_remesh_fix_poles = True
me_circle_001.use_remesh_preserve_attributes = False
me_circle_001.use_mirror_vertex_groups = False
me_circle_001.update()
me_circle_002 = bpy.data.meshes.new('Circle.002')
me_circle_002.from_pydata([(0.02618, -0.1818, 2.755), (-0.1246, -0.2496, 2.757), (-0.1499, -0.4025, 2.755), (-0.04414, -0.5252, 2.753), (0.1168, -0.5251, 2.752), (0.2142, -0.4025, 2.752), (0.175, -0.2498, 2.753), (-0.741, -0.1692, -2.231), (-1.009, -0.2041, -1.68), (-1.1, -0.2036, -1.135), (-1.178, -0.2415, -0.5961), (-1.232, -0.3371, -0.06066), (-1.2, -0.4058, 0.4731), (-1.081, 0.3301, 0.4736), (-1.08, 0.4337, -0.06019), (-1.001, 0.5441, -0.5956), (-0.9258, 0.5704, -1.134), (-0.8351, 0.5718, -1.679), (-0.594, 0.4736, -2.231), (-6.656e-07, 0.7597, -2.231), (-0.1144, 0.9172, -1.68), (-0.2083, 0.9148, -1.135), (-0.2741, 0.9008, -0.5961), (-0.34, 0.7997, -0.06066), (-0.3633, 0.6686, 0.4731), (0.395, 0.3343, 0.472), (0.408, 0.4586, -0.06173), (0.4554, 0.5593, -0.5972), (0.512, 0.5704, -1.136), (0.6111, 0.5718, -1.682), (0.594, 0.4737, -2.231), (0.7407, -0.169, -2.231), (0.7955, -0.2041, -1.684), (0.6928, -0.2036, -1.137), (0.6381, -0.2224, -0.598), (0.6061, -0.3262, -0.06258), (0.6286, -0.414, 0.4711), (0.1779, -0.9936, 0.4711), (0.1264, -0.938, -0.06258), (0.1365, -0.8552, -0.598), (0.1979, -0.8242, -1.137), (0.2993, -0.8263, -1.684), (0.3296, -0.6845, -2.231), (-0.33, -0.6846, -2.231), (-0.5039, -0.8263, -1.682), (-0.6001, -0.8242, -1.136), (-0.6704, -0.862, -0.5972), (-0.6855, -0.9356, -0.06173), (-0.6319, -0.9853, 0.472), (0.03267, -0.3636, 2.777), (0.8571, -0.5315, 2.422), (-0.08357, 0.5232, 2.425), (-0.9064, -0.5231, 2.425), (-0.3799, -1.107, 2.423), (-0.774, 0.2042, 2.426), (0.6402, 0.1935, 2.423), (0.4056, -1.108, 2.422), (-0.8928, 0.25, 1.93), (-0.968, 0.261, 1.452), (-1.035, 0.2797, 0.9335), (0.6213, 0.2352, 1.927), (0.5413, 0.2463, 1.45), (0.4444, 0.2715, 0.9317), (0.3996, -1.131, 1.926), (0.3421, -1.094, 1.449), (0.252, -1.037, 0.9307), (-0.5639, -1.028, 0.9317), (-0.4943, -1.086, 1.45), (-0.4415, -1.126, 1.927), (0.6952, -0.4656, 0.9307), (0.7985, -0.5059, 1.449), (0.869, -0.5286, 1.926), (-0.323, 0.6063, 0.9329), (-0.2422, 0.5907, 1.451), (-0.1602, 0.5846, 1.929), (-1.143, -0.4486, 0.9329), (-1.082, -0.4873, 1.451), (-1.019, -0.5139, 1.929), (-0.6149, -0.486, 2.619), (-0.01696, 0.2698, 2.619), (0.6354, -0.4887, 2.615), (-0.2503, -0.9073, 2.617), (0.3058, -0.9072, 2.615), (0.4926, 0.03439, 2.617), (-0.5119, 0.03844, 2.62), (0.4018, -0.8345, -2.231), (-0.4022, -0.8346, -2.231), (0.7241, 0.5775, -2.231), (0.903, -0.2061, -2.231), (-0.7242, 0.5775, -2.231), (7.363e-10, 0.9262, -2.231), (-0.9033, -0.2062, -2.231)], [], [(5, 6, 49), (84, 78, 2, 1), (83, 79, 0, 6), (82, 80, 5, 4), (78, 81, 3, 2), (79, 84, 1, 0), (80, 83, 6, 5), (81, 82, 4, 3), (86, 85, 41, 44), (44, 41, 40, 45), (45, 40, 39, 46), (46, 39, 38, 47), (47, 38, 37, 48), (88, 87, 29, 32), (32, 29, 28, 33), (33, 28, 27, 34), (34, 27, 26, 35), (35, 26, 25, 36), (90, 89, 17, 20), (20, 17, 16, 21), (21, 16, 15, 22), (22, 15, 14, 23), (23, 14, 13, 24), (91, 86, 44, 8), (8, 44, 45, 9), (9, 45, 46, 10), (10, 46, 47, 11), (11, 47, 48, 12), (85, 88, 32, 41), (41, 32, 33, 40), (40, 33, 34, 39), (39, 34, 35, 38), (38, 35, 36, 37), (87, 90, 20, 29), (29, 20, 21, 28), (28, 21, 22, 27), (27, 22, 23, 26), (26, 23, 24, 25), (89, 91, 8, 17), (17, 8, 9, 16), (16, 9, 10, 15), (15, 10, 11, 14), (14, 11, 12, 13), (4, 5, 49), (6, 0, 49), (1, 2, 49), (3, 4, 49), (2, 3, 49), (0, 1, 49), (71, 60, 55, 50), (68, 63, 56, 53), (74, 57, 54, 51), (77, 68, 53, 52), (63, 71, 50, 56), (60, 74, 51, 55), (57, 77, 52, 54), (13, 12, 75, 59), (59, 75, 76, 58), (58, 76, 77, 57), (25, 24, 72, 62), (62, 72, 73, 61), (61, 73, 74, 60), (37, 36, 69, 65), (65, 69, 70, 64), (64, 70, 71, 63), (12, 48, 66, 75), (75, 66, 67, 76), (76, 67, 68, 77), (24, 13, 59, 72), (72, 59, 58, 73), (73, 58, 57, 74), (48, 37, 65, 66), (66, 65, 64, 67), (67, 64, 63, 68), (36, 25, 62, 69), (69, 62, 61, 70), (70, 61, 60, 71), (53, 56, 82, 81), (50, 55, 83, 80), (51, 54, 84, 79), (52, 53, 81, 78), (56, 50, 80, 82), (55, 51, 79, 83), (54, 52, 78, 84), (42, 43, 7, 18, 19, 30, 31), (43, 42, 85, 86), (31, 30, 87, 88), (19, 18, 89, 90), (7, 43, 86, 91), (42, 31, 88, 85), (30, 19, 90, 87), (18, 7, 91, 89)])
me_circle_002.polygons.foreach_set('material_index', [1, 0, 0, 0, 0, 0, 0, 0, 0, 0, 0, 0, 0, 0, 0, 0, 0, 0, 0, 0, 0, 0, 0, 0, 0, 0, 0, 0, 0, 0, 0, 0, 0, 0, 0, 0, 0, 0, 0, 0, 0, 0, 0, 1, 1, 1, 1, 1, 1, 0, 0, 0, 0, 0, 0, 0, 0, 0, 0, 0, 0, 0, 0, 0, 0, 0, 0, 0, 0, 0, 0, 0, 0, 0, 0, 0, 0, 0, 0, 0, 0, 0, 0, 0, 2, 0, 0, 0, 0, 0, 0, 0])
_uv = me_circle_002.uv_layers.new(name='UVMap')
_uv.uv.foreach_set('vector', [0.0, 0.0, 0.0, 0.0, 0.0, 0.0, 0.0, 0.0, 0.0, 0.0, 0.0, 0.0, 0.0, 0.0, 0.0, 0.0, 0.0, 0.0, 0.0, 0.0, 0.0, 0.0, 0.0, 0.0, 0.0, 0.0, 0.0, 0.0, 0.0, 0.0, 0.0, 0.0, 0.0, 0.0, 0.0, 0.0, 0.0, 0.0, 0.0, 0.0, 0.0, 0.0, 0.0, 0.0, 0.0, 0.0, 0.0, 0.0, 0.0, 0.0, 0.0, 0.0, 0.0, 0.0, 0.0, 0.0, 0.0, 0.0, 0.0, 0.0, 0.0, 0.0, 0.0, 0.0, 0.0, 0.0, 0.0, 0.0, 0.0, 0.0, 0.0, 0.0, 0.0, 0.0, 0.0, 0.0, 0.0, 0.0, 0.0, 0.0, 0.0, 0.0, 0.0, 0.0, 0.0, 0.0, 0.0, 0.0, 0.0, 0.0, 0.0, 0.0, 0.0, 0.0, 0.0, 0.0, 0.0, 0.0, 0.0, 0.0, 0.0, 0.0, 0.0, 0.0, 0.0, 0.0, 0.0, 0.0, 0.0, 0.0, 0.0, 0.0, 0.0, 0.0, 0.0, 0.0, 0.0, 0.0, 0.0, 0.0, 0.0, 0.0, 0.0, 0.0, 0.0, 0.0, 0.0, 0.0, 0.0, 0.0, 0.0, 0.0, 0.0, 0.0, 0.0, 0.0, 0.0, 0.0, 0.0, 0.0, 0.0, 0.0, 0.0, 0.0, 0.0, 0.0, 0.0, 0.0, 0.0, 0.0, 0.0, 0.0, 0.0, 0.0, 0.0, 0.0, 0.0, 0.0, 0.0, 0.0, 0.0, 0.0, 0.0, 0.0, 0.0, 0.0, 0.0, 0.0, 0.0, 0.0, 0.0, 0.0, 0.0, 0.0, 0.0, 0.0, 0.0, 0.0, 0.0, 0.0, 0.0, 0.0, 0.0, 0.0, 0.0, 0.0, 0.0, 0.0, 0.0, 0.0, 0.0, 0.0, 0.0, 0.0, 0.0, 0.0, 0.0, 0.0, 0.0, 0.0, 0.0, 0.0, 0.0, 0.0, 0.0, 0.0, 0.0, 0.0, 0.0, 0.0, 0.0, 0.0, 0.0, 0.0, 0.0, 0.0, 0.0, 0.0, 0.0, 0.0, 0.0, 0.0, 0.0, 0.0, 0.0, 0.0, 0.0, 0.0, 0.0, 0.0, 0.0, 0.0, 0.0, 0.0, 0.0, 0.0, 0.0, 0.0, 0.0, 0.0, 0.0, 0.0, 0.0, 0.0, 0.0, 0.0, 0.0, 0.0, 0.0, 0.0, 0.0, 0.0, 0.0, 0.0, 0.0, 0.0, 0.0, 0.0, 0.0, 0.0, 0.0, 0.0, 0.0, 0.0, 0.0, 0.0, 0.0, 0.0, 0.0, 0.0, 0.0, 0.0, 0.0, 0.0, 0.0, 0.0, 0.0, 0.0, 0.0, 0.0, 0.0, 0.0, 0.0, 0.0, 0.0, 0.0, 0.0, 0.0, 0.0, 0.0, 0.0, 0.0, 0.0, 0.0, 0.0, 0.0, 0.0, 0.0, 0.0, 0.0, 0.0, 0.0, 0.0, 0.0, 0.0, 0.0, 0.0, 0.0, 0.0, 0.0, 0.0, 0.0, 0.0, 0.0, 0.0, 0.0, 0.0, 0.0, 0.0, 0.0, 0.0, 0.0, 0.0, 0.0, 0.0, 0.0, 0.0, 0.0, 0.0, 0.0, 0.0, 0.0, 0.0, 0.0, 0.0, 0.0, 0.0, 0.0, 0.0, 0.0, 0.0, 0.0, 0.0, 0.0, 0.0, 0.0, 0.0, 0.0, 0.0, 0.0, 0.0, 0.0, 0.0, 0.0, 0.0, 0.0, 0.0, 0.0, 0.0, 0.0, 0.0, 0.0, 0.0, 0.0, 0.0, 0.0, 0.0, 0.0, 0.0, 0.0, 0.0, 0.0, 0.0, 0.0, 0.0, 0.0, 0.0, 0.0, 0.0, 0.0, 0.0, 0.0, 0.0, 0.0, 0.0, 0.0, 0.0, 0.0, 0.0, 0.0, 0.0, 0.0, 0.0, 0.0, 0.0, 0.0, 0.0, 0.0, 0.0, 0.0, 0.0, 0.0, 0.0, 0.0, 0.0, 0.0, 0.0, 0.0, 0.0, 0.0, 0.0, 0.0, 0.0, 0.0, 0.0, 0.0, 0.0, 0.0, 0.0, 0.0, 0.0, 0.0, 0.0, 0.0, 0.0, 0.0, 0.0, 0.0, 0.0, 0.0, 0.0, 0.0, 0.0, 0.0, 0.0, 0.0, 0.0, 0.0, 0.0, 0.0, 0.0, 0.0, 0.0, 0.0, 0.0, 0.0, 0.0, 0.0, 0.0, 0.0, 0.0, 0.0, 0.0, 0.0, 0.0, 0.0, 0.0, 0.0, 0.0, 0.0, 0.0, 0.0, 0.0, 0.0, 0.0, 0.0, 0.0, 0.0, 0.0, 0.0, 0.0, 0.0, 0.0, 0.0, 0.0, 0.0, 0.0, 0.0, 0.0, 0.0, 0.0, 0.0, 0.0, 0.0, 0.0, 0.0, 0.0, 0.0, 0.0, 0.0, 0.0, 0.0, 0.0, 0.0, 0.0, 0.0, 0.0, 0.0, 0.0, 0.0, 0.0, 0.0, 0.0, 0.0, 0.0, 0.0, 0.0, 0.0, 0.0, 0.0, 0.0, 0.0, 0.0, 0.0, 0.0, 0.0, 0.0, 0.0, 0.0, 0.0, 0.0, 0.0, 0.0, 0.0, 0.0, 0.0, 0.0, 0.0, 0.0, 0.0, 0.0, 0.0, 0.0, 0.0, 0.0, 0.0, 0.0, 0.0, 0.0, 0.0, 0.0, 0.0, 0.0, 0.0, 0.0, 0.0, 0.0, 0.0, 0.0, 0.0, 0.0, 0.0, 0.0, 0.0, 0.0, 0.0, 0.0, 0.0, 0.0, 0.0, 0.0, 0.0, 0.0, 0.0, 0.0, 0.0, 0.0, 0.0, 0.0, 0.0, 0.0, 0.0, 0.0, 0.0, 0.0, 0.0, 0.0, 0.0, 0.0, 0.0, 0.0, 0.0, 0.0, 0.0, 0.0, 0.0, 0.0, 0.0, 0.0, 0.0, 0.0, 0.0, 0.0, 0.0, 0.0, 0.0, 0.0, 0.0, 0.0, 0.0, 0.0, 0.0, 0.0, 0.0, 0.0, 0.0, 0.0, 0.0, 0.0, 0.0, 0.0, 0.0, 0.0, 0.0, 0.0, 0.0, 0.0, 0.0, 0.0, 0.0, 0.0, 0.0, 0.0, 0.0, 0.0, 0.0, 0.0, 0.0, 0.0, 0.0, 0.0, 0.0, 0.0, 0.0, 0.0, 0.0, 0.0, 0.0, 0.0, 0.0, 0.0, 0.0, 0.0, 0.0, 0.0, 0.0, 0.0, 0.0, 0.0, 0.0, 0.0, 0.0, 0.0, 0.0, 0.0, 0.0, 0.0, 0.0, 0.0, 0.0, 0.0, 0.0, 0.0, 0.0, 0.0, 0.0, 0.0, 0.0, 0.0, 0.0, 0.0, 0.0, 0.0, 0.0, 0.0, 0.0, 0.0, 0.0, 0.0, 0.0, 0.0, 0.0, 0.0, 0.0, 0.0, 0.0, 0.0, 0.0, 0.0, 0.0, 0.0, 0.0, 0.0, 0.0, 0.0, 0.0, 0.0, 0.0, 0.0, 0.0, 0.0, 0.0, 0.0, 0.0, 0.0, 0.0, 0.0, 0.0, 0.0, 0.0, 0.0, 0.0, 0.0, 0.0, 0.0, 0.0, 0.0, 0.0, 0.0, 0.0, 0.0, 0.0, 0.0, 0.0, 0.0, 0.0, 0.0, 0.0])
me_circle_002.materials.append(mat_material)
me_circle_002.materials.append(mat_material_001)
me_circle_002.materials.append(mat_material_002)
me_circle_002.use_remesh_fix_poles = True
me_circle_002.use_remesh_preserve_attributes = False
me_circle_002.use_mirror_vertex_groups = False
me_circle_002.update()
me_circle_003 = bpy.data.meshes.new('Circle.003')
me_circle_003.from_pydata([(0.02618, -0.1818, 1.646), (-0.1246, -0.2496, 1.648), (-0.1499, -0.4025, 1.646), (-0.04414, -0.5252, 1.644), (0.1168, -0.5251, 1.643), (0.2142, -0.4025, 1.643), (0.175, -0.2498, 1.644), (-1.07, -0.2919, -1.17), (-1.2, -0.4058, -0.6358), (-1.081, 0.3301, -0.6353), (-0.9469, 0.332, -1.169), (-0.3374, 0.6337, -1.17), (-0.3633, 0.6686, -0.6358), (0.395, 0.3343, -0.6369), (0.2802, 0.352, -1.171), (0.4426, -0.2915, -1.171), (0.6286, -0.414, -0.6378), (0.1779, -0.9936, -0.6378), (0.05358, -0.7878, -1.171), (-0.6192, -0.7858, -1.171), (-0.6319, -0.9853, -0.6369), (0.03267, -0.3636, 1.668), (0.8571, -0.5315, 1.313), (-0.08357, 0.5232, 1.316), (-0.9064, -0.5231, 1.316), (-0.3799, -1.107, 1.314), (-0.774, 0.2042, 1.317), (0.6402, 0.1935, 1.314), (0.4056, -1.108, 1.313), (-0.8928, 0.25, 0.8208), (-0.968, 0.261, 0.3431), (-1.035, 0.2797, -0.1754), (0.6213, 0.2352, 0.8181), (0.5413, 0.2463, 0.3409), (0.4444, 0.2715, -0.1773), (0.3996, -1.131, 0.8167), (0.3421, -1.094, 0.3397), (0.252, -1.037, -0.1783), (-0.5639, -1.028, -0.1773), (-0.4943, -1.086, 0.3409), (-0.4415, -1.126, 0.8181), (0.6952, -0.4656, -0.1783), (0.7985, -0.5059, 0.3397), (0.869, -0.5286, 0.8167), (-0.323, 0.6063, -0.176), (-0.2422, 0.5907, 0.3424), (-0.1602, 0.5846, 0.8199), (-1.143, -0.4486, -0.176), (-1.082, -0.4873, 0.3424), (-1.019, -0.5139, 0.8199), (-0.6149, -0.486, 1.51), (-0.01696, 0.2698, 1.51), (0.6354, -0.4887, 1.507), (-0.2503, -0.9073, 1.508), (0.3058, -0.9072, 1.507), (0.4926, 0.03439, 1.508), (-0.5119, 0.03844, 1.511), (0.1264, -0.938, -1.172), (-0.6855, -0.9356, -1.171), (0.408, 0.4586, -1.171), (0.6061, -0.3262, -1.172), (-1.08, 0.4337, -1.169), (-0.34, 0.7997, -1.17), (-1.232, -0.3371, -1.17)], [], [(5, 6, 21), (56, 50, 2, 1), (55, 51, 0, 6), (54, 52, 5, 4), (50, 53, 3, 2), (51, 56, 1, 0), (52, 55, 6, 5), (53, 54, 4, 3), (58, 57, 17, 20), (60, 59, 13, 16), (62, 61, 9, 12), (63, 58, 20, 8), (57, 60, 16, 17), (59, 62, 12, 13), (61, 63, 8, 9), (4, 5, 21), (6, 0, 21), (1, 2, 21), (3, 4, 21), (2, 3, 21), (0, 1, 21), (43, 32, 27, 22), (40, 35, 28, 25), (46, 29, 26, 23), (49, 40, 25, 24), (35, 43, 22, 28), (32, 46, 23, 27), (29, 49, 24, 26), (9, 8, 47, 31), (31, 47, 48, 30), (30, 48, 49, 29), (13, 12, 44, 34), (34, 44, 45, 33), (33, 45, 46, 32), (17, 16, 41, 37), (37, 41, 42, 36), (36, 42, 43, 35), (8, 20, 38, 47), (47, 38, 39, 48), (48, 39, 40, 49), (12, 9, 31, 44), (44, 31, 30, 45), (45, 30, 29, 46), (20, 17, 37, 38), (38, 37, 36, 39), (39, 36, 35, 40), (16, 13, 34, 41), (41, 34, 33, 42), (42, 33, 32, 43), (25, 28, 54, 53), (22, 27, 55, 52), (23, 26, 56, 51), (24, 25, 53, 50), (28, 22, 52, 54), (27, 23, 51, 55), (26, 24, 50, 56), (18, 19, 7, 10, 11, 14, 15), (19, 18, 57, 58), (15, 14, 59, 60), (11, 10, 61, 62), (7, 19, 58, 63), (18, 15, 60, 57), (14, 11, 62, 59), (10, 7, 63, 61)])
me_circle_003.polygons.foreach_set('material_index', [1, 0, 0, 0, 0, 0, 0, 0, 0, 0, 0, 0, 0, 0, 0, 1, 1, 1, 1, 1, 1, 0, 0, 0, 0, 0, 0, 0, 0, 0, 0, 0, 0, 0, 0, 0, 0, 0, 0, 0, 0, 0, 0, 0, 0, 0, 0, 0, 0, 0, 0, 0, 0, 0, 0, 0, 2, 0, 0, 0, 0, 0, 0, 0])
_uv = me_circle_003.uv_layers.new(name='UVMap')
_uv.uv.foreach_set('vector', [0.0, 0.0, 0.0, 0.0, 0.0, 0.0, 0.0, 0.0, 0.0, 0.0, 0.0, 0.0, 0.0, 0.0, 0.0, 0.0, 0.0, 0.0, 0.0, 0.0, 0.0, 0.0, 0.0, 0.0, 0.0, 0.0, 0.0, 0.0, 0.0, 0.0, 0.0, 0.0, 0.0, 0.0, 0.0, 0.0, 0.0, 0.0, 0.0, 0.0, 0.0, 0.0, 0.0, 0.0, 0.0, 0.0, 0.0, 0.0, 0.0, 0.0, 0.0, 0.0, 0.0, 0.0, 0.0, 0.0, 0.0, 0.0, 0.0, 0.0, 0.0, 0.0, 0.0, 0.0, 0.0, 0.0, 0.0, 0.0, 0.0, 0.0, 0.0, 0.0, 0.0, 0.0, 0.0, 0.0, 0.0, 0.0, 0.0, 0.0, 0.0, 0.0, 0.0, 0.0, 0.0, 0.0, 0.0, 0.0, 0.0, 0.0, 0.0, 0.0, 0.0, 0.0, 0.0, 0.0, 0.0, 0.0, 0.0, 0.0, 0.0, 0.0, 0.0, 0.0, 0.0, 0.0, 0.0, 0.0, 0.0, 0.0, 0.0, 0.0, 0.0, 0.0, 0.0, 0.0, 0.0, 0.0, 0.0, 0.0, 0.0, 0.0, 0.0, 0.0, 0.0, 0.0, 0.0, 0.0, 0.0, 0.0, 0.0, 0.0, 0.0, 0.0, 0.0, 0.0, 0.0, 0.0, 0.0, 0.0, 0.0, 0.0, 0.0, 0.0, 0.0, 0.0, 0.0, 0.0, 0.0, 0.0, 0.0, 0.0, 0.0, 0.0, 0.0, 0.0, 0.0, 0.0, 0.0, 0.0, 0.0, 0.0, 0.0, 0.0, 0.0, 0.0, 0.0, 0.0, 0.0, 0.0, 0.0, 0.0, 0.0, 0.0, 0.0, 0.0, 0.0, 0.0, 0.0, 0.0, 0.0, 0.0, 0.0, 0.0, 0.0, 0.0, 0.0, 0.0, 0.0, 0.0, 0.0, 0.0, 0.0, 0.0, 0.0, 0.0, 0.0, 0.0, 0.0, 0.0, 0.0, 0.0, 0.0, 0.0, 0.0, 0.0, 0.0, 0.0, 0.0, 0.0, 0.0, 0.0, 0.0, 0.0, 0.0, 0.0, 0.0, 0.0, 0.0, 0.0, 0.0, 0.0, 0.0, 0.0, 0.0, 0.0, 0.0, 0.0, 0.0, 0.0, 0.0, 0.0, 0.0, 0.0, 0.0, 0.0, 0.0, 0.0, 0.0, 0.0, 0.0, 0.0, 0.0, 0.0, 0.0, 0.0, 0.0, 0.0, 0.0, 0.0, 0.0, 0.0, 0.0, 0.0, 0.0, 0.0, 0.0, 0.0, 0.0, 0.0, 0.0, 0.0, 0.0, 0.0, 0.0, 0.0, 0.0, 0.0, 0.0, 0.0, 0.0, 0.0, 0.0, 0.0, 0.0, 0.0, 0.0, 0.0, 0.0, 0.0, 0.0, 0.0, 0.0, 0.0, 0.0, 0.0, 0.0, 0.0, 0.0, 0.0, 0.0, 0.0, 0.0, 0.0, 0.0, 0.0, 0.0, 0.0, 0.0, 0.0, 0.0, 0.0, 0.0, 0.0, 0.0, 0.0, 0.0, 0.0, 0.0, 0.0, 0.0, 0.0, 0.0, 0.0, 0.0, 0.0, 0.0, 0.0, 0.0, 0.0, 0.0, 0.0, 0.0, 0.0, 0.0, 0.0, 0.0, 0.0, 0.0, 0.0, 0.0, 0.0, 0.0, 0.0, 0.0, 0.0, 0.0, 0.0, 0.0, 0.0, 0.0, 0.0, 0.0, 0.0, 0.0, 0.0, 0.0, 0.0, 0.0, 0.0, 0.0, 0.0, 0.0, 0.0, 0.0, 0.0, 0.0, 0.0, 0.0, 0.0, 0.0, 0.0, 0.0, 0.0, 0.0, 0.0, 0.0, 0.0, 0.0, 0.0, 0.0, 0.0, 0.0, 0.0, 0.0, 0.0, 0.0, 0.0, 0.0, 0.0, 0.0, 0.0, 0.0, 0.0, 0.0, 0.0, 0.0, 0.0, 0.0, 0.0, 0.0, 0.0, 0.0, 0.0, 0.0, 0.0, 0.0, 0.0, 0.0, 0.0, 0.0, 0.0, 0.0, 0.0, 0.0, 0.0, 0.0, 0.0, 0.0, 0.0, 0.0, 0.0, 0.0, 0.0, 0.0, 0.0, 0.0, 0.0, 0.0, 0.0, 0.0, 0.0, 0.0, 0.0, 0.0, 0.0, 0.0, 0.0, 0.0, 0.0, 0.0, 0.0, 0.0, 0.0, 0.0, 0.0, 0.0, 0.0, 0.0, 0.0, 0.0, 0.0, 0.0, 0.0, 0.0, 0.0, 0.0, 0.0, 0.0, 0.0, 0.0, 0.0, 0.0, 0.0, 0.0, 0.0, 0.0, 0.0, 0.0, 0.0, 0.0, 0.0, 0.0, 0.0, 0.0, 0.0, 0.0, 0.0, 0.0, 0.0, 0.0, 0.0, 0.0, 0.0, 0.0, 0.0, 0.0, 0.0, 0.0, 0.0, 0.0, 0.0, 0.0, 0.0, 0.0, 0.0, 0.0, 0.0, 0.0, 0.0, 0.0, 0.0, 0.0, 0.0, 0.0, 0.0, 0.0, 0.0, 0.0, 0.0, 0.0, 0.0, 0.0, 0.0])
me_circle_003.materials.append(mat_material)
me_circle_003.materials.append(mat_material_001)
me_circle_003.materials.append(mat_material_002)
me_circle_003.use_remesh_fix_poles = True
me_circle_003.use_remesh_preserve_attributes = False
me_circle_003.use_mirror_vertex_groups = False
me_circle_003.update()
me_circle_004 = bpy.data.meshes.new('Circle.004')
me_circle_004.from_pydata([(-0.741, -0.1692, -1.036), (-1.009, -0.2041, -0.4856), (-1.1, -0.2036, 0.06005), (-1.178, -0.2415, 0.5984), (-1.07, -0.2919, 1.134), (-0.9469, 0.332, 1.134), (-1.001, 0.5441, 0.5989), (-0.9258, 0.5704, 0.06057), (-0.8351, 0.5718, -0.4848), (-0.594, 0.4736, -1.036), (-6.656e-07, 0.7597, -1.036), (-0.1144, 0.9172, -0.4856), (-0.2083, 0.9148, 0.06005), (-0.2741, 0.9008, 0.5984), (-0.3374, 0.6337, 1.134), (0.2802, 0.352, 1.133), (0.4554, 0.5593, 0.5974), (0.512, 0.5704, 0.05886), (0.6111, 0.5718, -0.4876), (0.594, 0.4737, -1.036), (0.7407, -0.169, -1.036), (0.7955, -0.2041, -0.4893), (0.6928, -0.2036, 0.0579), (0.6381, -0.2224, 0.5965), (0.4426, -0.2915, 1.132), (0.05358, -0.7878, 1.132), (0.1365, -0.8552, 0.5965), (0.1979, -0.8242, 0.0579), (0.2993, -0.8263, -0.4893), (0.3296, -0.6845, -1.036), (-0.33, -0.6846, -1.036), (-0.5039, -0.8263, -0.4876), (-0.6001, -0.8242, 0.05886), (-0.6704, -0.862, 0.5974), (-0.6192, -0.7858, 1.133), (0.4018, -0.8345, -1.036), (-0.4022, -0.8346, -1.036), (0.7241, 0.5775, -1.036), (0.903, -0.2061, -1.036), (-0.7242, 0.5775, -1.036), (7.363e-10, 0.9262, -1.036), (-0.9033, -0.2062, -1.036), (0.1264, -0.938, 1.132), (-0.6855, -0.9356, 1.133), (0.408, 0.4586, 1.133), (0.6061, -0.3262, 1.132), (-1.08, 0.4337, 1.134), (-0.34, 0.7997, 1.134), (-1.232, -0.3371, 1.134)], [], [(36, 35, 28, 31), (31, 28, 27, 32), (32, 27, 26, 33), (33, 26, 42, 43), (38, 37, 18, 21), (21, 18, 17, 22), (22, 17, 16, 23), (23, 16, 44, 45), (40, 39, 8, 11), (11, 8, 7, 12), (12, 7, 6, 13), (13, 6, 46, 47), (41, 36, 31, 1), (1, 31, 32, 2), (2, 32, 33, 3), (3, 33, 43, 48), (35, 38, 21, 28), (28, 21, 22, 27), (27, 22, 23, 26), (26, 23, 45, 42), (37, 40, 11, 18), (18, 11, 12, 17), (17, 12, 13, 16), (16, 13, 47, 44), (39, 41, 1, 8), (8, 1, 2, 7), (7, 2, 3, 6), (6, 3, 48, 46), (25, 24, 15, 14, 5, 4, 34), (29, 30, 0, 9, 10, 19, 20), (30, 29, 35, 36), (20, 19, 37, 38), (10, 9, 39, 40), (0, 30, 36, 41), (29, 20, 38, 35), (19, 10, 40, 37), (9, 0, 41, 39), (25, 34, 43, 42), (15, 24, 45, 44), (5, 14, 47, 46), (34, 4, 48, 43), (24, 25, 42, 45), (14, 15, 44, 47), (4, 5, 46, 48)])
me_circle_004.polygons.foreach_set('material_index', [0, 0, 0, 0, 0, 0, 0, 0, 0, 0, 0, 0, 0, 0, 0, 0, 0, 0, 0, 0, 0, 0, 0, 0, 0, 0, 0, 0, 2, 2, 0, 0, 0, 0, 0, 0, 0, 0, 0, 0, 0, 0, 0, 0])
_uv = me_circle_004.uv_layers.new(name='UVMap')
_uv.uv.foreach_set('vector', [0.0, 0.0, 0.0, 0.0, 0.0, 0.0, 0.0, 0.0, 0.0, 0.0, 0.0, 0.0, 0.0, 0.0, 0.0, 0.0, 0.0, 0.0, 0.0, 0.0, 0.0, 0.0, 0.0, 0.0, 0.0, 0.0, 0.0, 0.0, 0.0, 0.0, 0.0, 0.0, 0.0, 0.0, 0.0, 0.0, 0.0, 0.0, 0.0, 0.0, 0.0, 0.0, 0.0, 0.0, 0.0, 0.0, 0.0, 0.0, 0.0, 0.0, 0.0, 0.0, 0.0, 0.0, 0.0, 0.0, 0.0, 0.0, 0.0, 0.0, 0.0, 0.0, 0.0, 0.0, 0.0, 0.0, 0.0, 0.0, 0.0, 0.0, 0.0, 0.0, 0.0, 0.0, 0.0, 0.0, 0.0, 0.0, 0.0, 0.0, 0.0, 0.0, 0.0, 0.0, 0.0, 0.0, 0.0, 0.0, 0.0, 0.0, 0.0, 0.0, 0.0, 0.0, 0.0, 0.0, 0.0, 0.0, 0.0, 0.0, 0.0, 0.0, 0.0, 0.0, 0.0, 0.0, 0.0, 0.0, 0.0, 0.0, 0.0, 0.0, 0.0, 0.0, 0.0, 0.0, 0.0, 0.0, 0.0, 0.0, 0.0, 0.0, 0.0, 0.0, 0.0, 0.0, 0.0, 0.0, 0.0, 0.0, 0.0, 0.0, 0.0, 0.0, 0.0, 0.0, 0.0, 0.0, 0.0, 0.0, 0.0, 0.0, 0.0, 0.0, 0.0, 0.0, 0.0, 0.0, 0.0, 0.0, 0.0, 0.0, 0.0, 0.0, 0.0, 0.0, 0.0, 0.0, 0.0, 0.0, 0.0, 0.0, 0.0, 0.0, 0.0, 0.0, 0.0, 0.0, 0.0, 0.0, 0.0, 0.0, 0.0, 0.0, 0.0, 0.0, 0.0, 0.0, 0.0, 0.0, 0.0, 0.0, 0.0, 0.0, 0.0, 0.0, 0.0, 0.0, 0.0, 0.0, 0.0, 0.0, 0.0, 0.0, 0.0, 0.0, 0.0, 0.0, 0.0, 0.0, 0.0, 0.0, 0.0, 0.0, 0.0, 0.0, 0.0, 0.0, 0.0, 0.0, 0.0, 0.0, 0.0, 0.0, 0.0, 0.0, 0.0, 0.0, 0.0, 0.0, 0.0, 0.0, 0.0, 0.0, 0.0, 0.0, 0.0, 0.0, 0.0, 0.0, 0.0, 0.0, 0.0, 0.0, 0.0, 0.0, 0.0, 0.0, 0.0, 0.0, 0.0, 0.0, 0.0, 0.0, 0.0, 0.0, 0.0, 0.0, 0.0, 0.0, 0.0, 0.0, 0.0, 0.0, 0.0, 0.0, 0.0, 0.0, 0.0, 0.0, 0.0, 0.0, 0.0, 0.0, 0.0, 0.0, 0.0, 0.0, 0.0, 0.0, 0.0, 0.0, 0.0, 0.0, 0.0, 0.0, 0.0, 0.0, 0.0, 0.0, 0.0, 0.0, 0.0, 0.0, 0.0, 0.0, 0.0, 0.0, 0.0, 0.0, 0.0, 0.0, 0.0, 0.0, 0.0, 0.0, 0.0, 0.0, 0.0, 0.0, 0.0, 0.0, 0.0, 0.0, 0.0, 0.0, 0.0, 0.0, 0.0, 0.0, 0.0, 0.0, 0.0, 0.0, 0.0, 0.0, 0.0, 0.0, 0.0, 0.0, 0.0, 0.0, 0.0, 0.0, 0.0, 0.0, 0.0, 0.0, 0.0, 0.0, 0.0, 0.0, 0.0, 0.0, 0.0, 0.0, 0.0, 0.0, 0.0, 0.0, 0.0, 0.0, 0.0, 0.0, 0.0, 0.0, 0.0, 0.0, 0.0, 0.0, 0.0, 0.0, 0.0, 0.0, 0.0, 0.0, 0.0, 0.0, 0.0, 0.0, 0.0, 0.0, 0.0, 0.0])
me_circle_004.materials.append(mat_material)
me_circle_004.materials.append(mat_material_001)
me_circle_004.materials.append(mat_material_002)
me_circle_004.use_remesh_fix_poles = True
me_circle_004.use_remesh_preserve_attributes = False
me_circle_004.use_mirror_vertex_groups = False
me_circle_004.update()
me_circle_006 = bpy.data.meshes.new('Circle.006')
me_circle_006.from_pydata([(-0.5603, 0.06952, -1.181), (-0.8313, -0.06307, -1.178), (-0.8936, -0.3556, -1.176), (-0.7058, -0.5903, -1.175), (-0.4057, -0.5955, -1.177), (-0.2151, -0.3628, -1.18), (-0.2832, -0.064, -1.182), (-1.11, -0.4213, -0.4869), (-1.146, -0.4224, 0.0428), (-1.125, -0.3749, 0.5811), (-0.8994, -0.2851, 1.135), (-0.7783, 0.2466, 1.127), (-0.9861, 0.2552, 0.5643), (-1.03, 0.145, 0.02908), (-1.01, 0.06808, -0.4934), (-0.5556, 0.2918, -0.502), (-0.2742, 0.522, 1.122), (0.2235, 0.2854, 1.122), (-0.08595, 0.06544, -0.5052), (0.0296, -0.4395, -0.4995), (0.1771, -0.4444, 0.01603), (0.3412, -0.3983, 0.5508), (0.3367, -0.2886, 1.123), (-0.01102, -0.7123, 1.128), (-0.05909, -0.8972, 0.5689), (-0.194, -0.8946, 0.03364), (-0.2924, -0.8272, -0.4906), (-0.795, -0.8137, -0.4857), (-0.7789, -0.8788, 0.04474), (-0.7113, -0.8883, 0.5832), (-0.5571, -0.7123, 1.136), (-0.5657, -0.2684, -1.394), (0.4136, 1.067, -0.3014), (-0.02442, 1.246, -0.3934), (0.1681, 0.4442, -0.1924), (0.3717, 0.7542, 0.2017), (-0.1792, 1.047, 0.1405), (-0.3179, 0.723, -0.218), (-0.09443, 0.8692, -0.5762), (0.2861, 0.6832, -0.5312), (0.1267, 1.041, -1.029), (0.1718, 1.173, -0.9969), (0.345, 1.081, -0.9879), (0.2789, 0.9555, -1.035), (0.2665, 1.067, -1.078), (0.1087, 1.21, -0.8353), (0.03115, 0.964, -0.8838), (0.4253, 1.047, -0.8169), (0.3089, 0.8104, -0.8845), (-0.9726, 0.04736, -0.9544), (-0.1405, 0.04582, -0.9595), (-0.3264, -0.7606, -0.9529), (-1.066, -0.3963, -0.9516), (-0.5615, 0.2487, -0.9582), (-0.0371, -0.4078, -0.9568), (-0.7817, -0.7522, -0.951), (-0.4594, 0.5303, -0.1101), (-0.614, 0.3606, -0.1973), (-0.4085, 0.7057, 0.8516), (-0.3028, 0.8453, 0.5437), (0.2934, 0.5749, 0.559), (0.2748, 0.3759, 0.8501), (0.01288, 0.06157, -0.2034), (0.08447, 0.2845, -0.0985), (0.05993, -0.8623, 1.129), (-0.6291, -0.8623, 1.137), (0.3561, 0.3885, 1.12), (0.4976, -0.329, 1.122), (-0.9096, 0.3458, 1.127), (-0.279, 0.6903, 1.121), (-1.062, -0.3224, 1.136)], [], [(2, 1, 31), (55, 51, 26, 27), (27, 26, 25, 28), (28, 25, 24, 29), (29, 24, 64, 65), (23, 22, 17, 16, 11, 10, 30), (54, 50, 18, 19), (19, 18, 62, 20), (60, 63, 34, 35), (53, 49, 14, 15), (56, 59, 36, 37), (61, 58, 69, 66), (59, 60, 35, 36), (52, 55, 27, 7), (7, 27, 28, 8), (8, 28, 29, 9), (9, 29, 65, 70), (51, 54, 19, 26), (26, 19, 20, 25), (25, 20, 21, 24), (24, 21, 67, 64), (50, 53, 15, 18), (63, 56, 37, 34), (21, 61, 66, 67), (58, 12, 68, 69), (49, 52, 7, 14), (14, 7, 8, 13), (13, 8, 9, 12), (12, 9, 70, 68), (0, 6, 31), (5, 4, 31), (3, 2, 31), (1, 0, 31), (6, 5, 31), (4, 3, 31), (46, 45, 41, 40), (15, 14, 13, 57), (57, 13, 12, 58), (20, 62, 61, 21), (36, 35, 32, 33), (37, 36, 33, 38), (34, 37, 38, 39), (35, 34, 39, 32), (41, 42, 44), (45, 47, 42, 41), (48, 46, 40, 43), (47, 48, 43, 42), (42, 43, 44), (43, 40, 44), (40, 41, 44), (32, 39, 48, 47), (39, 38, 46, 48), (33, 32, 47, 45), (38, 33, 45, 46), (1, 2, 52, 49), (6, 0, 53, 50), (4, 5, 54, 51), (2, 3, 55, 52), (0, 1, 49, 53), (5, 6, 50, 54), (3, 4, 51, 55), (57, 58, 59, 56), (61, 62, 63, 60), (56, 63, 62, 57), (58, 61, 60, 59), (18, 15, 57, 62), (23, 30, 65, 64), (17, 22, 67, 66), (11, 16, 69, 68), (30, 10, 70, 65), (22, 23, 64, 67), (16, 17, 66, 69), (10, 11, 68, 70)])
me_circle_006.polygons.foreach_set('material_index', [0, 0, 0, 0, 0, 2, 0, 0, 0, 0, 0, 0, 0, 0, 0, 0, 0, 0, 0, 0, 0, 0, 0, 0, 0, 0, 0, 0, 0, 0, 0, 0, 0, 0, 0, 0, 0, 0, 0, 0, 0, 0, 0, 0, 0, 0, 0, 0, 0, 0, 0, 0, 0, 0, 0, 0, 0, 0, 0, 0, 0, 0, 0, 0, 0, 0, 0, 0, 0, 0, 0, 0, 0])
_uv = me_circle_006.uv_layers.new(name='UVMap')
_uv.uv.foreach_set('vector', [0.0, 0.0, 0.0, 0.0, 0.0, 0.0, 0.0, 0.0, 0.0, 0.0, 0.0, 0.0, 0.0, 0.0, 0.0, 0.0, 0.0, 0.0, 0.0, 0.0, 0.0, 0.0, 0.0, 0.0, 0.0, 0.0, 0.0, 0.0, 0.0, 0.0, 0.0, 0.0, 0.0, 0.0, 0.0, 0.0, 0.0, 0.0, 0.0, 0.0, 0.0, 0.0, 0.0, 0.0, 0.0, 0.0, 0.0, 0.0, 0.0, 0.0, 0.0, 0.0, 0.0, 0.0, 0.0, 0.0, 0.0, 0.0, 0.0, 0.0, 0.0, 0.0, 0.0, 0.0, 0.0, 0.0, 0.0, 0.0, 0.0, 0.0, 0.0, 0.0, 0.0, 0.0, 0.0, 0.0, 0.0, 0.0, 0.0, 0.0, 0.0, 0.0, 0.0, 0.0, 0.0, 0.0, 0.0, 0.0, 0.0, 0.0, 0.0, 0.0, 0.0, 0.0, 0.0, 0.0, 0.0, 0.0, 0.0, 0.0, 0.0, 0.0, 0.0, 0.0, 0.0, 0.0, 0.0, 0.0, 0.0, 0.0, 0.0, 0.0, 0.0, 0.0, 0.0, 0.0, 0.0, 0.0, 0.0, 0.0, 0.0, 0.0, 0.0, 0.0, 0.0, 0.0, 0.0, 0.0, 0.0, 0.0, 0.0, 0.0, 0.0, 0.0, 0.0, 0.0, 0.0, 0.0, 0.0, 0.0, 0.0, 0.0, 0.0, 0.0, 0.0, 0.0, 0.0, 0.0, 0.0, 0.0, 0.0, 0.0, 0.0, 0.0, 0.0, 0.0, 0.0, 0.0, 0.0, 0.0, 0.0, 0.0, 0.0, 0.0, 0.0, 0.0, 0.0, 0.0, 0.0, 0.0, 0.0, 0.0, 0.0, 0.0, 0.0, 0.0, 0.0, 0.0, 0.0, 0.0, 0.0, 0.0, 0.0, 0.0, 0.0, 0.0, 0.0, 0.0, 0.0, 0.0, 0.0, 0.0, 0.0, 0.0, 0.0, 0.0, 0.0, 0.0, 0.0, 0.0, 0.0, 0.0, 0.0, 0.0, 0.0, 0.0, 0.0, 0.0, 0.0, 0.0, 0.0, 0.0, 0.0, 0.0, 0.0, 0.0, 0.0, 0.0, 0.0, 0.0, 0.0, 0.0, 0.0, 0.0, 0.0, 0.0, 0.0, 0.0, 0.0, 0.0, 0.0, 0.0, 0.0, 0.0, 0.0, 0.0, 0.0, 0.0, 0.0, 0.0, 0.0, 0.0, 0.0, 0.0, 0.0, 0.0, 0.0, 0.0, 0.0, 0.0, 0.0, 0.0, 0.0, 0.0, 0.0, 0.0, 0.0, 0.0, 0.0, 0.0, 0.0, 0.0, 0.0, 0.0, 0.0, 0.0, 0.0, 0.0, 0.0, 0.0, 0.0, 0.0, 0.0, 0.0, 0.0, 0.0, 0.0, 0.0, 0.0, 0.0, 0.0, 0.0, 0.0, 0.0, 0.0, 0.0, 0.0, 0.0, 0.0, 0.0, 0.0, 0.0, 0.0, 0.0, 0.0, 0.0, 0.0, 0.0, 0.0, 0.0, 0.0, 0.0, 0.0, 0.0, 0.0, 0.0, 0.0, 0.0, 0.0, 0.0, 0.0, 0.0, 0.0, 0.0, 0.0, 0.0, 0.0, 0.0, 0.0, 0.0, 0.0, 0.0, 0.0, 0.0, 0.0, 0.0, 0.0, 0.0, 0.0, 0.0, 0.0, 0.0, 0.0, 0.0, 0.0, 0.0, 0.0, 0.0, 0.0, 0.0, 0.0, 0.0, 0.0, 0.0, 0.0, 0.0, 0.0, 0.0, 0.0, 0.0, 0.0, 0.0, 0.0, 0.0, 0.0, 0.0, 0.0, 0.0, 0.0, 0.0, 0.0, 0.0, 0.0, 0.0, 0.0, 0.0, 0.0, 0.0, 0.0, 0.0, 0.0, 0.0, 0.0, 0.0, 0.0, 0.0, 0.0, 0.0, 0.0, 0.0, 0.0, 0.0, 0.0, 0.0, 0.0, 0.0, 0.0, 0.0, 0.0, 0.0, 0.0, 0.0, 0.0, 0.0, 0.0, 0.0, 0.0, 0.0, 0.0, 0.0, 0.0, 0.0, 0.0, 0.0, 0.0, 0.0, 0.0, 0.0, 0.0, 0.0, 0.0, 0.0, 0.0, 0.0, 0.0, 0.0, 0.0, 0.0, 0.0, 0.0, 0.0, 0.0, 0.0, 0.0, 0.0, 0.0, 0.0, 0.0, 0.0, 0.0, 0.0, 0.0, 0.0, 0.0, 0.0, 0.0, 0.0, 0.0, 0.0, 0.0, 0.0, 0.0, 0.0, 0.0, 0.0, 0.0, 0.0, 0.0, 0.0, 0.0, 0.0, 0.0, 0.0, 0.0, 0.0, 0.0, 0.0, 0.0, 0.0, 0.0, 0.0, 0.0, 0.0, 0.0, 0.0, 0.0, 0.0, 0.0, 0.0, 0.0, 0.0, 0.0, 0.0, 0.0, 0.0, 0.0, 0.0, 0.0, 0.0, 0.0, 0.0, 0.0, 0.0, 0.0, 0.0, 0.0, 0.0, 0.0, 0.0, 0.0, 0.0, 0.0, 0.0, 0.0, 0.0, 0.0, 0.0, 0.0, 0.0, 0.0, 0.0, 0.0, 0.0, 0.0, 0.0, 0.0, 0.0, 0.0, 0.0, 0.0, 0.0, 0.0, 0.0, 0.0, 0.0, 0.0, 0.0, 0.0, 0.0, 0.0, 0.0, 0.0, 0.0, 0.0, 0.0, 0.0, 0.0, 0.0, 0.0, 0.0, 0.0, 0.0, 0.0, 0.0, 0.0, 0.0, 0.0, 0.0, 0.0, 0.0, 0.0, 0.0, 0.0, 0.0, 0.0, 0.0, 0.0, 0.0, 0.0, 0.0, 0.0, 0.0, 0.0, 0.0, 0.0, 0.0, 0.0, 0.0, 0.0, 0.0, 0.0, 0.0, 0.0, 0.0, 0.0, 0.0, 0.0, 0.0])
me_circle_006.materials.append(mat_material)
me_circle_006.materials.append(mat_material_001)
me_circle_006.materials.append(mat_material_002)
me_circle_006.use_remesh_fix_poles = True
me_circle_006.use_remesh_preserve_attributes = False
me_circle_006.use_mirror_vertex_groups = False
me_circle_006.update()
me_circle_007 = bpy.data.meshes.new('Circle.007')
me_circle_007.from_pydata([(-0.8994, -0.2851, -1.376), (-0.9881, -0.2604, -0.7955), (-0.947, -0.2232, -0.2082), (-0.9399, -0.2171, 0.3489), (-0.9212, -0.211, 0.8944), (-0.741, -0.1692, 1.428), (-0.594, 0.4736, 1.428), (-0.7383, 0.5781, 0.8967), (-0.7564, 0.5644, 0.353), (-0.7688, 0.5272, -0.2024), (-0.8191, 0.4513, -0.7925), (-0.7783, 0.2466, -1.384), (-0.2742, 0.522, -1.388), (-0.1512, 0.7738, -0.7863), (-0.06819, 0.8636, -0.1958), (-0.02959, 0.9132, 0.3577), (-0.006796, 0.9296, 0.899), (-6.656e-07, 0.7597, 1.428), (0.594, 0.4737, 1.428), (0.7226, 0.5792, 0.8999), (0.6935, 0.5668, 0.3596), (0.6271, 0.531, -0.1931), (0.5117, 0.4568, -0.7831), (0.2235, 0.2854, -1.389), (0.3367, -0.2886, -1.388), (0.6634, -0.2552, -0.7865), (0.7932, -0.2185, -0.196), (0.8689, -0.2138, 0.3576), (0.9014, -0.2093, 0.899), (0.7407, -0.169, 1.428), (0.3296, -0.6845, 1.428), (0.3943, -0.8424, 0.8966), (0.3641, -0.8411, 0.3529), (0.306, -0.821, -0.2027), (0.1973, -0.8223, -0.7928), (-0.01102, -0.7123, -1.382), (-0.5571, -0.7123, -1.375), (-0.5354, -0.8283, -0.7957), (-0.4687, -0.8232, -0.2083), (-0.4412, -0.8427, 0.3488), (-0.4171, -0.8433, 0.8943), (-0.33, -0.6846, 1.428), (0.4018, -0.8345, 1.428), (-0.4022, -0.8346, 1.428), (0.7241, 0.5775, 1.428), (0.903, -0.2061, 1.428), (-0.7242, 0.5775, 1.428), (7.363e-10, 0.9262, 1.428), (-0.9033, -0.2062, 1.428), (0.05993, -0.8623, -1.382), (-0.6291, -0.8623, -1.373), (0.3561, 0.3885, -1.39), (0.4976, -0.329, -1.389), (-0.9096, 0.3458, -1.384), (-0.279, 0.6903, -1.39), (-1.062, -0.3224, -1.374)], [], [(50, 49, 34, 37), (37, 34, 33, 38), (38, 33, 32, 39), (39, 32, 31, 40), (40, 31, 42, 43), (30, 29, 18, 17, 6, 5, 41), (52, 51, 22, 25), (25, 22, 21, 26), (26, 21, 20, 27), (27, 20, 19, 28), (28, 19, 44, 45), (54, 53, 10, 13), (13, 10, 9, 14), (14, 9, 8, 15), (15, 8, 7, 16), (16, 7, 46, 47), (55, 50, 37, 1), (1, 37, 38, 2), (2, 38, 39, 3), (3, 39, 40, 4), (4, 40, 43, 48), (49, 52, 25, 34), (34, 25, 26, 33), (33, 26, 27, 32), (32, 27, 28, 31), (31, 28, 45, 42), (51, 54, 13, 22), (22, 13, 14, 21), (21, 14, 15, 20), (20, 15, 16, 19), (19, 16, 47, 44), (53, 55, 1, 10), (10, 1, 2, 9), (9, 2, 3, 8), (8, 3, 4, 7), (7, 4, 48, 46), (35, 36, 0, 11, 12, 23, 24), (30, 41, 43, 42), (18, 29, 45, 44), (6, 17, 47, 46), (41, 5, 48, 43), (29, 30, 42, 45), (17, 18, 44, 47), (5, 6, 46, 48), (36, 35, 49, 50), (24, 23, 51, 52), (12, 11, 53, 54), (0, 36, 50, 55), (35, 24, 52, 49), (23, 12, 54, 51), (11, 0, 55, 53)])
me_circle_007.polygons.foreach_set('material_index', [0, 0, 0, 0, 0, 2, 0, 0, 0, 0, 0, 0, 0, 0, 0, 0, 0, 0, 0, 0, 0, 0, 0, 0, 0, 0, 0, 0, 0, 0, 0, 0, 0, 0, 0, 0, 2, 0, 0, 0, 0, 0, 0, 0, 0, 0, 0, 0, 0, 0, 0])
_uv = me_circle_007.uv_layers.new(name='UVMap')
_uv.uv.foreach_set('vector', [0.0, 0.0, 0.0, 0.0, 0.0, 0.0, 0.0, 0.0, 0.0, 0.0, 0.0, 0.0, 0.0, 0.0, 0.0, 0.0, 0.0, 0.0, 0.0, 0.0, 0.0, 0.0, 0.0, 0.0, 0.0, 0.0, 0.0, 0.0, 0.0, 0.0, 0.0, 0.0, 0.0, 0.0, 0.0, 0.0, 0.0, 0.0, 0.0, 0.0, 0.0, 0.0, 0.0, 0.0, 0.0, 0.0, 0.0, 0.0, 0.0, 0.0, 0.0, 0.0, 0.0, 0.0, 0.0, 0.0, 0.0, 0.0, 0.0, 0.0, 0.0, 0.0, 0.0, 0.0, 0.0, 0.0, 0.0, 0.0, 0.0, 0.0, 0.0, 0.0, 0.0, 0.0, 0.0, 0.0, 0.0, 0.0, 0.0, 0.0, 0.0, 0.0, 0.0, 0.0, 0.0, 0.0, 0.0, 0.0, 0.0, 0.0, 0.0, 0.0, 0.0, 0.0, 0.0, 0.0, 0.0, 0.0, 0.0, 0.0, 0.0, 0.0, 0.0, 0.0, 0.0, 0.0, 0.0, 0.0, 0.0, 0.0, 0.0, 0.0, 0.0, 0.0, 0.0, 0.0, 0.0, 0.0, 0.0, 0.0, 0.0, 0.0, 0.0, 0.0, 0.0, 0.0, 0.0, 0.0, 0.0, 0.0, 0.0, 0.0, 0.0, 0.0, 0.0, 0.0, 0.0, 0.0, 0.0, 0.0, 0.0, 0.0, 0.0, 0.0, 0.0, 0.0, 0.0, 0.0, 0.0, 0.0, 0.0, 0.0, 0.0, 0.0, 0.0, 0.0, 0.0, 0.0, 0.0, 0.0, 0.0, 0.0, 0.0, 0.0, 0.0, 0.0, 0.0, 0.0, 0.0, 0.0, 0.0, 0.0, 0.0, 0.0, 0.0, 0.0, 0.0, 0.0, 0.0, 0.0, 0.0, 0.0, 0.0, 0.0, 0.0, 0.0, 0.0, 0.0, 0.0, 0.0, 0.0, 0.0, 0.0, 0.0, 0.0, 0.0, 0.0, 0.0, 0.0, 0.0, 0.0, 0.0, 0.0, 0.0, 0.0, 0.0, 0.0, 0.0, 0.0, 0.0, 0.0, 0.0, 0.0, 0.0, 0.0, 0.0, 0.0, 0.0, 0.0, 0.0, 0.0, 0.0, 0.0, 0.0, 0.0, 0.0, 0.0, 0.0, 0.0, 0.0, 0.0, 0.0, 0.0, 0.0, 0.0, 0.0, 0.0, 0.0, 0.0, 0.0, 0.0, 0.0, 0.0, 0.0, 0.0, 0.0, 0.0, 0.0, 0.0, 0.0, 0.0, 0.0, 0.0, 0.0, 0.0, 0.0, 0.0, 0.0, 0.0, 0.0, 0.0, 0.0, 0.0, 0.0, 0.0, 0.0, 0.0, 0.0, 0.0, 0.0, 0.0, 0.0, 0.0, 0.0, 0.0, 0.0, 0.0, 0.0, 0.0, 0.0, 0.0, 0.0, 0.0, 0.0, 0.0, 0.0, 0.0, 0.0, 0.0, 0.0, 0.0, 0.0, 0.0, 0.0, 0.0, 0.0, 0.0, 0.0, 0.0, 0.0, 0.0, 0.0, 0.0, 0.0, 0.0, 0.0, 0.0, 0.0, 0.0, 0.0, 0.0, 0.0, 0.0, 0.0, 0.0, 0.0, 0.0, 0.0, 0.0, 0.0, 0.0, 0.0, 0.0, 0.0, 0.0, 0.0, 0.0, 0.0, 0.0, 0.0, 0.0, 0.0, 0.0, 0.0, 0.0, 0.0, 0.0, 0.0, 0.0, 0.0, 0.0, 0.0, 0.0, 0.0, 0.0, 0.0, 0.0, 0.0, 0.0, 0.0, 0.0, 0.0, 0.0, 0.0, 0.0, 0.0, 0.0, 0.0, 0.0, 0.0, 0.0, 0.0, 0.0, 0.0, 0.0, 0.0, 0.0, 0.0, 0.0, 0.0, 0.0, 0.0, 0.0, 0.0, 0.0, 0.0, 0.0, 0.0, 0.0, 0.0, 0.0, 0.0, 0.0, 0.0, 0.0, 0.0, 0.0, 0.0, 0.0, 0.0, 0.0, 0.0, 0.0, 0.0, 0.0, 0.0, 0.0, 0.0, 0.0, 0.0, 0.0, 0.0, 0.0, 0.0, 0.0, 0.0, 0.0, 0.0, 0.0, 0.0, 0.0, 0.0, 0.0, 0.0, 0.0, 0.0, 0.0, 0.0, 0.0, 0.0])
me_circle_007.materials.append(mat_material)
me_circle_007.materials.append(mat_material_001)
me_circle_007.materials.append(mat_material_002)
me_circle_007.use_remesh_fix_poles = True
me_circle_007.use_remesh_preserve_attributes = False
me_circle_007.use_mirror_vertex_groups = False
me_circle_007.update()

# ---- objects
ob_root = bpy.data.objects.new('Root', me_circle)
ob_half_bottom = bpy.data.objects.new('Half Bottom', me_circle_001)
ob_half_up = bpy.data.objects.new('Half Up', me_circle_002)
ob_quarter_up_up = bpy.data.objects.new('Quarter Up Up', me_circle_003)
ob_quarter_up_bottom = bpy.data.objects.new('Quarter Up Bottom', me_circle_004)
ob_quarter_bottom_bottom = bpy.data.objects.new('Quarter Bottom Bottom', me_circle_006)
ob_quarter_bottom_up = bpy.data.objects.new('Quarter Bottom Up', me_circle_007)

# ---- transforms, parenting, visibility, modifiers, constraints
ob_root.location = (0.0, 0.0, 0.0)
ob_root.lineart.crease_threshold = 0.0
ob_half_bottom.location = (0.0, 0.0, 0.0)
ob_half_bottom.lineart.crease_threshold = 0.0
ob_half_up.location = (0.0, 0.0, 0.0)
ob_half_up.lineart.crease_threshold = 0.0
ob_quarter_up_up.location = (0.0, 0.0, 0.0)
ob_quarter_up_up.lineart.crease_threshold = 0.0
ob_quarter_up_bottom.location = (0.0, 0.0, 0.0)
ob_quarter_up_bottom.lineart.crease_threshold = 0.0
ob_quarter_bottom_bottom.location = (0.0, 0.0, 0.0)
ob_quarter_bottom_bottom.lineart.crease_threshold = 0.0
ob_quarter_bottom_up.location = (0.0, 0.0, 0.0)
ob_quarter_bottom_up.lineart.crease_threshold = 0.0

# ---- collection membership
col_collection.objects.link(ob_root)
col_collection.objects.link(ob_half_bottom)
col_collection.objects.link(ob_half_up)
col_collection.objects.link(ob_quarter_up_up)
col_collection.objects.link(ob_quarter_up_bottom)
col_collection.objects.link(ob_quarter_bottom_bottom)
col_collection.objects.link(ob_quarter_bottom_up)

# ---- scene / render settings (as saved in the file)
scene.frame_start = 1; scene.frame_end = 250; scene.frame_set(1)
scene.render.engine = 'BLENDER_EEVEE_NEXT'
scene.cycles.use_denoising = False
scene.cycles.samples = 128
scene.cycles.sampling_pattern = 'TABULATED_SOBOL'
scene.cycles.use_adaptive_sampling = False
scene.cycles.use_light_tree = False
scene.view_settings.view_transform = 'Filmic'
bpy.context.view_layer.update()

# ---- added for rendering (the .blend has no active camera and no usable light): camera, sun
cam_auto = bpy.data.cameras.new('AutoCamera')
cam_auto.lens = 50.0
cam_auto.sensor_width = 36.0
cam_auto.clip_end = 1000.0
ob_auto_camera = bpy.data.objects.new('AutoCamera', cam_auto)
scene.collection.objects.link(ob_auto_camera)
ob_auto_camera.location = (9.84923, -11.9589, 8.22579)
ob_auto_camera.rotation_euler = (1.09748, -7.21219e-08, 0.694738)
scene.camera = ob_auto_camera
light_auto_sun = bpy.data.lights.new('AutoSun', 'SUN')
light_auto_sun.energy = 3.0
light_auto_sun.angle = 0.0523599
ob_auto_sun = bpy.data.objects.new('AutoSun', light_auto_sun)
scene.collection.objects.link(ob_auto_sun)
ob_auto_sun.rotation_euler = (0.872665, 0.174533, 0.523599)
bpy.context.view_layer.update()

